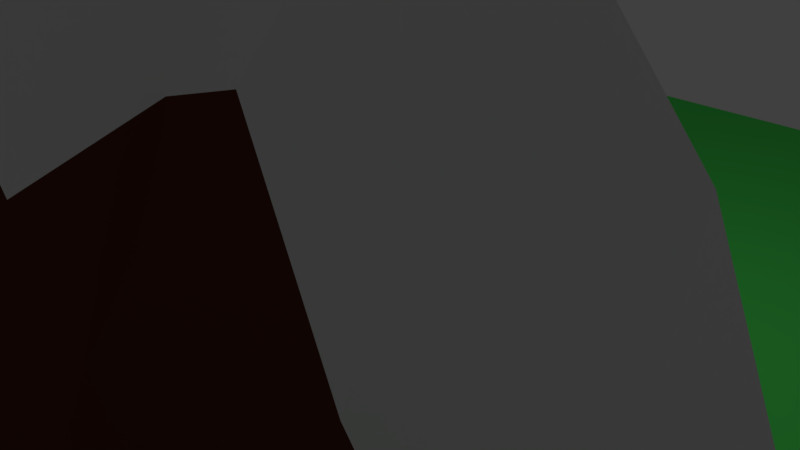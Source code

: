 # Source: mountains.blend  (saved by Blender 2.78.0; exported with 4.5.12 LTS)
import bpy
from mathutils import Matrix  # noqa: F401  (used for matrix-valued properties, if any)

bpy.ops.wm.read_factory_settings(use_empty=True)
scene = bpy.context.scene
scene.name = 'Scene'

# ---- collections
col_collection_1 = bpy.data.collections.new('Collection 1'); scene.collection.children.link(col_collection_1)

# ---- materials (node trees are filled in below, after node groups)
mat_ground = bpy.data.materials.new('Ground')
mat_ground.alpha_threshold = 0.0
mat_ground.use_transparent_shadow = False
mat_ground.diffuse_color = (0.08232, 0.8, 0.1158, 1.0)
mat_ground.roughness = 0.5
mat_ground.specular_intensity = 0.0
mat_stone = bpy.data.materials.new('Stone')
mat_stone.alpha_threshold = 0.0
mat_stone.use_transparent_shadow = False
mat_stone.diffuse_color = (0.1045, 0.02832, 0.01375, 1.0)
mat_stone.roughness = 0.5
mat_stone.specular_intensity = 0.0
mat_snow = bpy.data.materials.new('Snow')
mat_snow.alpha_threshold = 0.0
mat_snow.use_transparent_shadow = False
mat_snow.roughness = 0.5
mat_snow.specular_intensity = 0.0

# ---- material node trees

# ---- world
world_world = bpy.data.worlds.new('World'); scene.world = world_world
world_world.color = (0.05088, 0.05088, 0.05088)
world_world.use_sun_shadow = False
world_world.sun_shadow_jitter_overblur = 0.0
world_world.cycles.sampling_method = 'MANUAL'

# ---- cameras
cam_camera = bpy.data.cameras.new('Camera')
cam_camera.clip_end = 100.0
cam_camera.lens = 35.0
cam_camera.sensor_width = 32.0
cam_camera.sensor_height = 18.0
cam_camera.ortho_scale = 7.314
cam_camera.dof.focus_distance = 0.0
cam_camera.dof.aperture_fstop = 128.0

# ---- lights
light_lamp = bpy.data.lights.new('Lamp', 'POINT')
light_lamp.transmission_factor = 0.0
light_lamp.cutoff_distance = 30.0
light_lamp.energy = 100.0
light_lamp.shadow_buffer_clip_start = 1.001
light_lamp.shadow_soft_size = 0.1
light_lamp.shadow_maximum_resolution = 0.006
light_lamp.use_absolute_resolution = True

# ---- meshes
me_plane = bpy.data.meshes.new('Plane')
me_plane.from_pydata([(8.592, 8.592, -0.02439), (-8.592, 8.592, -0.02439), (8.592, -8.592, -0.02439), (-8.592, -8.592, -0.02439), (8.592, 3.237e-09, -0.02439), (2.967e-09, 8.592, -0.02439), (-8.592, 3.237e-09, -0.02439), (2.967e-09, -8.592, 0.0459), (2.967e-09, 3.237e-09, -0.02439), (8.592, 4.296, -0.02439), (-4.296, 8.592, -0.02439), (-8.592, -4.296, -0.02439), (4.296, -8.592, -0.02439), (8.592, -4.296, 0.3868), (4.296, 8.592, -0.02439), (-8.592, 4.296, -0.02439), (-4.296, -8.592, -0.02439), (2.967e-09, -4.296, 2.767), (2.967e-09, 4.296, -0.02439), (4.296, 3.237e-09, -0.02439), (-4.296, 3.237e-09, -0.02439), (-4.296, 4.296, -0.02439), (4.296, 4.296, -0.02439), (4.296, -4.296, 5.291), (-4.296, -4.296, -0.02439), (8.592, 6.444, -0.02439), (-6.444, 8.592, -0.02439), (-8.592, -6.444, -0.02439), (6.444, -8.592, -0.02439), (8.592, -2.148, -0.02439), (2.148, 8.592, -0.02439), (-8.592, 2.148, -0.02439), (-2.148, -8.592, -0.02439), (2.967e-09, -6.444, 2.662), (2.967e-09, 2.148, -0.02439), (6.444, 3.237e-09, -0.02439), (-2.148, 3.237e-09, -0.02439), (8.592, 2.148, -0.02439), (-2.148, 8.592, -0.02439), (-8.592, -2.148, -0.02439), (2.148, -8.592, -0.02439), (8.592, -6.444, -0.02439), (6.444, 8.592, -0.02439), (-8.592, 6.444, -0.02439), (-6.444, -8.592, -0.02439), (2.967e-09, -2.148, 0.0459), (2.967e-09, 6.444, -0.02439), (2.148, 3.237e-09, -0.02439), (-6.444, 3.237e-09, -0.02439), (-4.296, 2.148, -0.02439), (-4.296, 6.444, -0.02439), (-2.148, 4.296, -0.02439), (-6.444, 4.296, -0.02439), (4.296, 2.148, -0.02439), (4.296, 6.444, -0.02439), (6.444, 4.296, -0.02439), (2.148, 4.296, -0.02439), (4.296, -6.444, 0.723), (4.296, -2.148, 0.723), (6.444, -4.296, 4.327), (2.148, -4.296, 4.578), (-4.296, -6.444, -0.02439), (-4.296, -2.148, -0.02439), (-2.148, -4.296, 0.8005), (-6.444, -4.296, -0.02439), (-6.444, -2.148, -0.02439), (-2.148, -2.148, -0.02439), (-2.148, -6.444, 0.8778), (2.148, -2.148, 0.723), (6.444, -2.148, -0.02439), (6.444, -6.444, -0.02439), (2.148, 6.444, -0.02439), (6.444, 6.444, -0.02439), (6.444, 2.148, -0.02439), (-6.444, 6.444, -0.02439), (-2.148, 6.444, -0.02439), (-2.148, 2.148, -0.02439), (-6.444, 2.148, -0.02439), (2.148, 2.148, -0.02439), (2.148, -6.444, 0.723), (-6.444, -6.444, -0.02439), (8.592, 7.518, -0.02439), (-7.518, 8.592, -0.02439), (-8.592, -7.518, -0.02439), (7.518, -8.592, -0.02439), (8.592, -1.074, -0.02439), (1.074, 8.592, -0.02439), (-8.592, 1.074, -0.02439), (-1.074, -8.592, -0.009176), (2.967e-09, -7.518, 1.052), (2.967e-09, 1.074, -0.02439), (7.518, 3.237e-09, -0.02439), (-1.074, 3.237e-09, -0.02439), (8.592, 3.222, -0.02439), (-3.222, 8.592, -0.02439), (-8.592, -3.222, -0.02439), (3.222, -8.592, -0.02439), (8.592, -5.37, 0.3393), (5.37, 8.592, -0.02439), (-8.592, 5.37, -0.02439), (-5.37, -8.592, -0.02439), (2.967e-09, -3.222, 1.052), (2.967e-09, 5.37, -0.02439), (3.222, 3.237e-09, -0.02439), (-5.37, 3.237e-09, -0.02439), (-4.296, 1.074, -0.02439), (-4.296, 5.37, -0.02439), (-1.074, 4.296, -0.02439), (-5.37, 4.296, -0.02439), (4.296, 1.074, -0.02439), (4.296, 5.37, -0.02439), (7.518, 4.296, -0.02439), (3.222, 4.296, -0.02439), (4.296, -7.518, -0.009176), (4.296, -3.222, 3.169), (7.518, -4.296, 1.848), (3.222, -4.296, 4.656), (-4.296, -7.518, -0.02439), (-4.296, -3.222, -0.02439), (-1.074, -4.296, 2.204), (-5.37, -4.296, -0.02439), (8.592, 5.37, -0.02439), (-5.37, 8.592, -0.02439), (-8.592, -5.37, -0.02439), (5.37, -8.592, -0.02439), (8.592, -3.222, 0.1125), (3.222, 8.592, -0.02439), (-8.592, 3.222, -0.02439), (-3.222, -8.592, -0.02439), (2.967e-09, -5.37, 3.66), (2.967e-09, 3.222, -0.02439), (5.37, 3.237e-09, -0.02439), (-3.222, 3.237e-09, -0.02439), (8.592, 1.074, -0.02439), (-1.074, 8.592, -0.02439), (-8.592, -1.074, -0.02439), (1.074, -8.592, -0.009176), (8.592, -7.518, -0.02439), (7.518, 8.592, -0.02439), (-8.592, 7.518, -0.02439), (-7.518, -8.592, -0.02439), (2.967e-09, -1.074, -0.02439), (2.967e-09, 7.518, -0.02439), (1.074, 3.237e-09, -0.02439), (-7.518, 3.237e-09, -0.02439), (-4.296, 3.222, -0.02439), (-4.296, 7.518, -0.02439), (-3.222, 4.296, -0.02439), (-7.518, 4.296, -0.02439), (4.296, 3.222, -0.02439), (4.296, 7.518, -0.02439), (5.37, 4.296, -0.02439), (1.074, 4.296, -0.02439), (4.296, -5.37, 3.131), (4.296, -1.074, -0.009176), (5.37, -4.296, 5.602), (1.074, -4.296, 2.605), (-4.296, -5.37, -0.02439), (-4.296, -1.074, -0.02439), (-3.222, -4.296, 0.01141), (-7.518, -4.296, -0.02439), (-6.444, -3.222, -0.02439), (-6.444, -1.074, -0.02439), (-5.37, -2.148, -0.02439), (-7.518, -2.148, -0.02439), (-2.148, -3.222, 0.1433), (-2.148, -1.074, -0.02439), (-1.074, -2.148, -0.009176), (-3.222, -2.148, -0.02439), (-2.148, -7.518, 0.1433), (-2.148, -5.37, 1.616), (-1.074, -6.444, 2.148), (-3.222, -6.444, 0.00547), (2.148, -3.222, 3.062), (2.148, -1.074, -0.009176), (3.222, -2.148, 1.118), (1.074, -2.148, 0.1433), (6.444, -3.222, 0.0819), (6.444, -1.074, -0.02439), (7.518, -2.148, 0.04736), (5.37, -2.148, 0.1433), (6.444, -7.518, -0.02439), (6.444, -5.37, 0.07553), (7.518, -6.444, 0.04923), (5.37, -6.444, 0.1433), (2.148, 5.37, -0.02439), (2.148, 7.518, -0.02439), (3.222, 6.444, -0.02439), (1.074, 6.444, -0.02439), (6.444, 5.37, -0.02439), (6.444, 7.518, -0.02439), (7.518, 6.444, -0.02439), (5.37, 6.444, -0.02439), (6.444, 1.074, -0.02439), (6.444, 3.222, -0.02439), (7.518, 2.148, -0.02439), (5.37, 2.148, -0.02439), (-6.444, 5.37, -0.02439), (-6.444, 7.518, -0.02439), (-5.37, 6.444, -0.02439), (-7.518, 6.444, -0.02439), (-2.148, 5.37, -0.02439), (-2.148, 7.518, -0.02439), (-1.074, 6.444, -0.02439), (-3.222, 6.444, -0.02439), (-2.148, 1.074, -0.02439), (-2.148, 3.222, -0.02439), (-1.074, 2.148, -0.02439), (-3.222, 2.148, -0.02439), (-6.444, 1.074, -0.02439), (-6.444, 3.222, -0.02439), (-5.37, 2.148, -0.02439), (-7.518, 2.148, -0.02439), (2.148, 1.074, -0.02439), (2.148, 3.222, -0.02439), (3.222, 2.148, -0.02439), (1.074, 2.148, -0.02439), (2.148, -7.518, 0.1433), (2.148, -5.37, 3.112), (3.222, -6.444, 1.118), (1.074, -6.444, 2.057), (-6.444, -7.518, -0.02439), (-6.444, -5.37, -0.02439), (-5.37, -6.444, -0.02439), (-7.518, -6.444, -0.02439), (-7.518, -5.37, -0.02439), (-5.37, -5.37, -0.02439), (-5.37, -7.518, -0.02439), (1.074, -5.37, 4.704), (3.222, -5.37, 4.331), (3.222, -7.518, 0.0459), (1.074, 3.222, -0.02439), (3.222, 3.222, -0.02439), (3.222, 1.074, -0.02439), (-7.518, 3.222, -0.02439), (-5.37, 3.222, -0.02439), (-5.37, 1.074, -0.02439), (-3.222, 3.222, -0.02439), (-1.074, 3.222, -0.02439), (-1.074, 1.074, -0.02439), (-3.222, 7.518, -0.02439), (-1.074, 7.518, -0.02439), (-1.074, 5.37, -0.02439), (-7.518, 7.518, -0.02439), (-5.37, 7.518, -0.02439), (-5.37, 5.37, -0.02439), (5.37, 3.222, -0.02439), (7.518, 3.222, -0.02439), (7.518, 1.074, -0.02439), (5.37, 7.518, -0.02439), (7.518, 7.518, -0.02439), (7.518, 5.37, -0.02439), (1.074, 7.518, -0.02439), (3.222, 7.518, -0.02439), (3.222, 5.37, -0.02439), (5.37, -5.37, 0.7256), (7.518, -5.37, 0.7307), (7.518, -7.518, -0.02439), (5.37, -1.074, -0.02439), (7.518, -1.074, -0.02439), (7.518, -3.222, 0.2731), (1.074, -1.074, -0.02439), (3.222, -1.074, 0.0459), (3.222, -3.222, 4.284), (-3.222, -5.37, 0.0994), (-1.074, -5.37, 3.278), (-1.074, -7.518, 0.723), (-3.222, -1.074, -0.02439), (-1.074, -1.074, -0.02439), (-1.074, -3.222, 0.723), (-7.518, -1.074, -0.02439), (-5.37, -1.074, -0.02439), (-5.37, -3.222, -0.02439), (-7.518, -3.222, -0.02439), (-3.222, -3.222, -0.02439), (-3.222, -7.518, -0.02439), (1.074, -3.222, 0.723), (5.37, -3.222, 0.8511), (5.37, -7.518, -0.02439), (1.074, 5.37, -0.02439), (5.37, 5.37, -0.02439), (5.37, 1.074, -0.02439), (-7.518, 5.37, -0.02439), (-3.222, 5.37, -0.02439), (-3.222, 1.074, -0.02439), (-7.518, 1.074, -0.02439), (1.074, 1.074, -0.02439), (1.074, -7.518, 0.723), (-7.518, -7.518, -0.02439), (8.592, 8.055, -0.02439), (-8.055, 8.592, -0.02439), (-8.592, -8.055, -0.02439), (8.055, -8.592, -0.02439), (8.592, -0.537, -0.02439), (0.537, 8.592, -0.02439), (-8.592, 0.537, -0.02439), (-0.537, -8.592, 0.01836), (2.967e-09, -8.055, 0.5492), (2.967e-09, 0.537, -0.02439), (8.055, 3.237e-09, -0.02439), (-0.537, 3.237e-09, -0.02439), (8.592, 3.759, -0.02439), (-3.759, 8.592, -0.02439), (-8.592, -3.759, -0.02439), (3.759, -8.592, -0.02439), (8.592, -4.833, 0.3631), (4.833, 8.592, -0.02439), (-8.592, 4.833, -0.02439), (-4.833, -8.592, -0.02439), (2.967e-09, -3.759, 1.91), (2.967e-09, 4.833, -0.02439), (3.759, 3.237e-09, -0.02439), (-4.833, 3.237e-09, -0.02439), (-4.296, 0.537, -0.02439), (-4.296, 4.833, -0.02439), (-0.537, 4.296, -0.02439), (-4.833, 4.296, -0.02439), (4.296, 0.537, -0.02439), (4.296, 4.833, -0.02439), (8.055, 4.296, -0.02439), (3.759, 4.296, -0.02439), (4.296, -8.055, -0.01678), (4.296, -3.759, 4.23), (8.055, -4.296, 1.118), (3.759, -4.296, 4.974), (-4.296, -8.055, -0.02439), (-4.296, -3.759, -0.02439), (-0.537, -4.296, 2.486), (-4.833, -4.296, -0.02439), (8.592, 5.907, -0.02439), (-5.907, 8.592, -0.02439), (-8.592, -5.907, -0.02439), (5.907, -8.592, -0.02439), (8.592, -2.685, 0.04404), (2.685, 8.592, -0.02439), (-8.592, 2.685, -0.02439), (-2.685, -8.592, -0.02439), (2.967e-09, -5.907, 3.161), (2.967e-09, 2.685, -0.02439), (5.907, 3.237e-09, -0.02439), (-2.685, 3.237e-09, -0.02439), (8.592, 1.611, -0.02439), (-1.611, 8.592, -0.02439), (-8.592, -1.611, -0.02439), (1.611, -8.592, -0.01678), (8.592, -6.981, -0.02439), (6.981, 8.592, -0.02439), (-8.592, 6.981, -0.02439), (-6.981, -8.592, -0.02439), (2.967e-09, -1.611, 0.01076), (2.967e-09, 6.981, -0.02439), (1.611, 3.237e-09, -0.02439), (-6.981, 3.237e-09, -0.02439), (-4.296, 2.685, -0.02439), (-4.296, 6.981, -0.02439), (-2.685, 4.296, -0.02439), (-6.981, 4.296, -0.02439), (4.296, 2.685, -0.02439), (4.296, 6.981, -0.02439), (5.907, 4.296, -0.02439), (1.611, 4.296, -0.02439), (4.296, -5.907, 1.927), (4.296, -1.611, 0.3569), (5.907, -4.296, 4.964), (1.611, -4.296, 3.592), (-4.296, -5.907, -0.02439), (-4.296, -1.611, -0.02439), (-2.685, -4.296, 0.4059), (-6.981, -4.296, -0.02439), (-6.444, -3.759, -0.02439), (-6.444, -1.611, -0.02439), (-4.833, -2.148, -0.02439), (-6.981, -2.148, -0.02439), (-2.148, -3.759, 0.4719), (-2.148, -1.611, -0.02439), (-0.537, -2.148, 0.01836), (-2.685, -2.148, -0.02439), (-2.148, -8.055, 0.05945), (-2.148, -5.907, 1.247), (-0.537, -6.444, 2.405), (-2.685, -6.444, 0.4417), (2.148, -3.759, 3.82), (2.148, -1.611, 0.3569), (3.759, -2.148, 0.9205), (1.611, -2.148, 0.4331), (6.444, -3.759, 2.204), (6.444, -1.611, -0.02439), (8.055, -2.148, 0.01148), (5.907, -2.148, 0.05945), (6.444, -8.055, -0.02439), (6.444, -5.907, 0.02557), (8.055, -6.444, 0.01242), (5.907, -6.444, 0.05945), (2.148, 4.833, -0.02439), (2.148, 6.981, -0.02439), (3.759, 6.444, -0.02439), (1.611, 6.444, -0.02439), (6.444, 4.833, -0.02439), (6.444, 6.981, -0.02439), (8.055, 6.444, -0.02439), (5.907, 6.444, -0.02439), (6.444, 0.537, -0.02439), (6.444, 2.685, -0.02439), (8.055, 2.148, -0.02439), (5.907, 2.148, -0.02439), (-6.444, 4.833, -0.02439), (-6.444, 6.981, -0.02439), (-4.833, 6.444, -0.02439), (-6.981, 6.444, -0.02439), (-2.148, 4.833, -0.02439), (-2.148, 6.981, -0.02439), (-0.537, 6.444, -0.02439), (-2.685, 6.444, -0.02439), (-2.148, 0.537, -0.02439), (-2.148, 2.685, -0.02439), (-0.537, 2.148, -0.02439), (-2.685, 2.148, -0.02439), (-6.444, 0.537, -0.02439), (-6.444, 2.685, -0.02439), (-4.833, 2.148, -0.02439), (-6.981, 2.148, -0.02439), (2.148, 0.537, -0.02439), (2.148, 2.685, -0.02439), (3.759, 2.148, -0.02439), (1.611, 2.148, -0.02439), (2.148, -8.055, 0.05945), (2.148, -5.907, 1.917), (3.759, -6.444, 0.9205), (1.611, -6.444, 1.39), (-6.444, -8.055, -0.02439), (-6.444, -5.907, -0.02439), (-4.833, -6.444, -0.02439), (-6.981, -6.444, -0.02439), (8.592, 6.981, -0.02439), (-6.981, 8.592, -0.02439), (-8.592, -6.981, -0.02439), (6.981, -8.592, -0.02439), (8.592, -1.611, -0.02439), (1.611, 8.592, -0.02439), (-8.592, 1.611, -0.02439), (-1.611, -8.592, -0.01678), (2.967e-09, -6.981, 1.857), (2.967e-09, 1.611, -0.02439), (6.981, 3.237e-09, -0.02439), (-1.611, 3.237e-09, -0.02439), (8.592, 2.685, -0.02439), (-2.685, 8.592, -0.02439), (-8.592, -2.685, -0.02439), (2.685, -8.592, -0.02439), (8.592, -5.907, 0.1574), (5.907, 8.592, -0.02439), (-8.592, 5.907, -0.02439), (-5.907, -8.592, -0.02439), (2.967e-09, -2.685, 0.5492), (2.967e-09, 5.907, -0.02439), (2.685, 3.237e-09, -0.02439), (-5.907, 3.237e-09, -0.02439), (-4.296, 1.611, -0.02439), (-4.296, 5.907, -0.02439), (-1.611, 4.296, -0.02439), (-5.907, 4.296, -0.02439), (4.296, 1.611, -0.02439), (4.296, 5.907, -0.02439), (6.981, 4.296, -0.02439), (2.685, 4.296, -0.02439), (4.296, -6.981, 0.3569), (4.296, -2.685, 1.946), (6.981, -4.296, 3.087), (2.685, -4.296, 4.617), (-4.296, -6.981, -0.02439), (-4.296, -2.685, -0.02439), (-1.611, -4.296, 1.502), (-5.907, -4.296, -0.02439), (8.592, 4.833, -0.02439), (-4.833, 8.592, -0.02439), (-8.592, -4.833, -0.02439), (4.833, -8.592, -0.02439), (8.592, -3.759, 0.2496), (3.759, 8.592, -0.02439), (-8.592, 3.759, -0.02439), (-3.759, -8.592, -0.02439), (2.967e-09, -4.833, 3.214), (2.967e-09, 3.759, -0.02439), (4.833, 3.237e-09, -0.02439), (-3.759, 3.237e-09, -0.02439), (8.592, 0.537, -0.02439), (-0.537, 8.592, -0.02439), (-8.592, -0.537, -0.02439), (0.537, -8.592, 0.01836), (8.592, -8.055, -0.02439), (8.055, 8.592, -0.02439), (-8.592, 8.055, -0.02439), (-8.055, -8.592, -0.02439), (2.967e-09, -0.537, -0.02439), (2.967e-09, 8.055, -0.02439), (0.537, 3.237e-09, -0.02439), (-8.055, 3.237e-09, -0.02439), (-4.296, 3.759, -0.02439), (-4.296, 8.055, -0.02439), (-3.759, 4.296, -0.02439), (-8.055, 4.296, -0.02439), (4.296, 3.759, -0.02439), (4.296, 8.055, -0.02439), (4.833, 4.296, -0.02439), (0.537, 4.296, -0.02439), (4.296, -4.833, 4.211), (4.296, -0.537, -0.01678), (4.833, -4.296, 5.447), (0.537, -4.296, 2.686), (-4.296, -4.833, -0.02439), (-4.296, -0.537, -0.02439), (-3.759, -4.296, -0.00649), (-8.055, -4.296, -0.02439), (-6.444, -2.685, -0.02439), (-6.444, -0.537, -0.02439), (-5.907, -2.148, -0.02439), (-8.055, -2.148, -0.02439), (-2.148, -2.685, 0.05945), (-2.148, -0.537, -0.02439), (-1.611, -2.148, -0.01678), (-3.759, -2.148, -0.02439), (-2.148, -6.981, 0.5106), (-2.148, -4.833, 1.208), (-1.611, -6.444, 1.513), (-3.759, -6.444, -0.00946), (2.148, -2.685, 1.892), (2.148, -0.537, -0.01678), (2.685, -2.148, 0.9205), (0.537, -2.148, 0.0946), (6.444, -2.685, 0.02876), (6.444, -0.537, -0.02439), (6.981, -2.148, 0.01148), (4.833, -2.148, 0.4331), (6.444, -6.981, -0.02439), (6.444, -4.833, 2.201), (6.981, -6.444, 0.01242), (4.833, -6.444, 0.4331), (2.148, 5.907, -0.02439), (2.148, 8.055, -0.02439), (2.685, 6.444, -0.02439), (0.537, 6.444, -0.02439), (6.444, 5.907, -0.02439), (6.444, 8.055, -0.02439), (6.981, 6.444, -0.02439), (4.833, 6.444, -0.02439), (6.444, 1.611, -0.02439), (6.444, 3.759, -0.02439), (6.981, 2.148, -0.02439), (4.833, 2.148, -0.02439), (-6.444, 5.907, -0.02439), (-6.444, 8.055, -0.02439), (-5.907, 6.444, -0.02439), (-8.055, 6.444, -0.02439), (-2.148, 5.907, -0.02439), (-2.148, 8.055, -0.02439), (-1.611, 6.444, -0.02439), (-3.759, 6.444, -0.02439), (-2.148, 1.611, -0.02439), (-2.148, 3.759, -0.02439), (-1.611, 2.148, -0.02439), (-3.759, 2.148, -0.02439), (-6.444, 1.611, -0.02439), (-6.444, 3.759, -0.02439), (-5.907, 2.148, -0.02439), (-8.055, 2.148, -0.02439), (2.148, 1.611, -0.02439), (2.148, 3.759, -0.02439), (2.685, 2.148, -0.02439), (0.537, 2.148, -0.02439), (2.148, -6.981, 0.4331), (2.148, -4.833, 3.845), (2.685, -6.444, 0.9205), (0.537, -6.444, 2.36), (-6.444, -6.981, -0.02439), (-6.444, -4.833, -0.02439), (-5.907, -6.444, -0.02439), (-8.055, -6.444, -0.02439), (-7.518, -5.907, -0.02439), (-7.518, -4.833, -0.02439), (-6.981, -5.37, -0.02439), (-8.055, -5.37, -0.02439), (-5.37, -5.907, -0.02439), (-5.37, -4.833, -0.02439), (-4.833, -5.37, -0.02439), (-5.907, -5.37, -0.02439), (-5.37, -8.055, -0.02439), (-5.37, -6.981, -0.02439), (-4.833, -7.518, -0.02439), (-5.907, -7.518, -0.02439), (1.074, -5.907, 3.38), (1.074, -4.833, 3.655), (1.611, -5.37, 3.908), (0.537, -5.37, 4.182), (3.222, -5.907, 2.724), (3.222, -4.833, 4.494), (3.759, -5.37, 3.731), (2.685, -5.37, 3.721), (3.222, -8.055, 0.01076), (3.222, -6.981, 0.5819), (3.759, -7.518, 0.01836), (2.685, -7.518, 0.0946), (1.074, 2.685, -0.02439), (1.074, 3.759, -0.02439), (1.611, 3.222, -0.02439), (0.537, 3.222, -0.02439), (3.222, 2.685, -0.02439), (3.222, 3.759, -0.02439), (3.759, 3.222, -0.02439), (2.685, 3.222, -0.02439), (3.222, 0.537, -0.02439), (3.222, 1.611, -0.02439), (3.759, 1.074, -0.02439), (2.685, 1.074, -0.02439), (-7.518, 2.685, -0.02439), (-7.518, 3.759, -0.02439), (-6.981, 3.222, -0.02439), (-8.055, 3.222, -0.02439), (-5.37, 2.685, -0.02439), (-5.37, 3.759, -0.02439), (-4.833, 3.222, -0.02439), (-5.907, 3.222, -0.02439), (-5.37, 0.537, -0.02439), (-5.37, 1.611, -0.02439), (-4.833, 1.074, -0.02439), (-5.907, 1.074, -0.02439), (-3.222, 2.685, -0.02439), (-3.222, 3.759, -0.02439), (-2.685, 3.222, -0.02439), (-3.759, 3.222, -0.02439), (-1.074, 2.685, -0.02439), (-1.074, 3.759, -0.02439), (-0.537, 3.222, -0.02439), (-1.611, 3.222, -0.02439), (-1.074, 0.537, -0.02439), (-1.074, 1.611, -0.02439), (-0.537, 1.074, -0.02439), (-1.611, 1.074, -0.02439), (-3.222, 6.981, -0.02439), (-3.222, 8.055, -0.02439), (-2.685, 7.518, -0.02439), (-3.759, 7.518, -0.02439), (-1.074, 6.981, -0.02439), (-1.074, 8.055, -0.02439), (-0.537, 7.518, -0.02439), (-1.611, 7.518, -0.02439), (-1.074, 4.833, -0.02439), (-1.074, 5.907, -0.02439), (-0.537, 5.37, -0.02439), (-1.611, 5.37, -0.02439), (-7.518, 6.981, -0.02439), (-7.518, 8.055, -0.02439), (-6.981, 7.518, -0.02439), (-8.055, 7.518, -0.02439), (-5.37, 6.981, -0.02439), (-5.37, 8.055, -0.02439), (-4.833, 7.518, -0.02439), (-5.907, 7.518, -0.02439), (-5.37, 4.833, -0.02439), (-5.37, 5.907, -0.02439), (-4.833, 5.37, -0.02439), (-5.907, 5.37, -0.02439), (5.37, 2.685, -0.02439), (5.37, 3.759, -0.02439), (5.907, 3.222, -0.02439), (4.833, 3.222, -0.02439), (7.518, 2.685, -0.02439), (7.518, 3.759, -0.02439), (8.055, 3.222, -0.02439), (6.981, 3.222, -0.02439), (7.518, 0.537, -0.02439), (7.518, 1.611, -0.02439), (8.055, 1.074, -0.02439), (6.981, 1.074, -0.02439), (5.37, 6.981, -0.02439), (5.37, 8.055, -0.02439), (5.907, 7.518, -0.02439), (4.833, 7.518, -0.02439), (7.518, 6.981, -0.02439), (7.518, 8.055, -0.02439), (8.055, 7.518, -0.02439), (6.981, 7.518, -0.02439), (7.518, 4.833, -0.02439), (7.518, 5.907, -0.02439), (8.055, 5.37, -0.02439), (6.981, 5.37, -0.02439), (1.074, 6.981, -0.02439), (1.074, 8.055, -0.02439), (1.611, 7.518, -0.02439), (0.537, 7.518, -0.02439), (3.222, 6.981, -0.02439), (3.222, 8.055, -0.02439), (3.759, 7.518, -0.02439), (2.685, 7.518, -0.02439), (3.222, 4.833, -0.02439), (3.222, 5.907, -0.02439), (3.759, 5.37, -0.02439), (2.685, 5.37, -0.02439), (5.37, -5.907, 0.4344), (5.37, -4.833, 3.164), (5.907, -5.37, 0.4005), (4.833, -5.37, 1.928), (7.518, -5.907, 0.39), (7.518, -4.833, 1.29), (8.055, -5.37, 0.535), (6.981, -5.37, 0.4031), (7.518, -8.055, -0.02439), (7.518, -6.981, 0.01242), (8.055, -7.518, -0.02439), (6.981, -7.518, -0.02439), (5.37, -1.611, 0.05945), (5.37, -0.537, -0.02439), (5.907, -1.074, -0.02439), (4.833, -1.074, -0.01678), (7.518, -1.611, 0.01148), (7.518, -0.537, -0.02439), (8.055, -1.074, -0.02439), (6.981, -1.074, -0.02439), (7.518, -3.759, 1.061), (7.518, -2.685, 0.1602), (8.055, -3.222, 0.1928), (6.981, -3.222, 0.1775), (1.074, -1.611, 0.05945), (1.074, -0.537, -0.02439), (1.611, -1.074, -0.01678), (0.537, -1.074, -0.02439), (3.222, -1.611, 0.5819), (3.222, -0.537, 0.01076), (3.759, -1.074, 0.01836), (2.685, -1.074, 0.01836), (3.222, -3.759, 4.47), (3.222, -2.685, 2.701), (3.759, -3.222, 3.727), (2.685, -3.222, 3.673), (-3.222, -5.907, 0.05243), (-3.222, -4.833, 0.0554), (-2.685, -5.37, 0.8579), (-3.759, -5.37, 0.0375), (-1.074, -5.907, 2.713), (-1.074, -4.833, 2.741), (-0.537, -5.37, 3.469), (-1.611, -5.37, 2.447), (-1.074, -8.055, 0.3569), (-1.074, -6.981, 1.436), (-0.537, -7.518, 0.8877), (-1.611, -7.518, 0.4331), (-3.222, -1.611, -0.02439), (-3.222, -0.537, -0.02439), (-2.685, -1.074, -0.02439), (-3.759, -1.074, -0.02439), (-1.074, -1.611, -0.01678), (-1.074, -0.537, -0.02439), (-0.537, -1.074, -0.02439), (-1.611, -1.074, -0.02439), (-1.074, -3.759, 1.463), (-1.074, -2.685, 0.3569), (-0.537, -3.222, 0.8877), (-1.611, -3.222, 0.4331), (-7.518, -1.611, -0.02439), (-7.518, -0.537, -0.02439), (-6.981, -1.074, -0.02439), (-8.055, -1.074, -0.02439), (-5.37, -1.611, -0.02439), (-5.37, -0.537, -0.02439), (-4.833, -1.074, -0.02439), (-5.907, -1.074, -0.02439), (-5.37, -3.759, -0.02439), (-5.37, -2.685, -0.02439), (-4.833, -3.222, -0.02439), (-5.907, -3.222, -0.02439), (-7.518, -3.759, -0.02439), (-7.518, -2.685, -0.02439), (-6.981, -3.222, -0.02439), (-8.055, -3.222, -0.02439), (-3.222, -3.759, -0.00649), (-3.222, -2.685, -0.02439), (-2.685, -3.222, 0.05945), (-3.759, -3.222, -0.02439), (-3.222, -8.055, -0.02439), (-3.222, -6.981, -0.00946), (-2.685, -7.518, 0.05945), (-3.759, -7.518, -0.02439), (1.074, -3.759, 1.664), (1.074, -2.685, 0.4331), (1.611, -3.222, 1.892), (0.537, -3.222, 0.8877), (5.37, -3.759, 3.227), (5.37, -2.685, 0.4972), (5.907, -3.222, 0.4665), (4.833, -3.222, 2.01), (5.37, -8.055, -0.02439), (5.37, -6.981, 0.05945), (5.907, -7.518, -0.02439), (4.833, -7.518, -0.01678), (1.074, 4.833, -0.02439), (1.074, 5.907, -0.02439), (1.611, 5.37, -0.02439), (0.537, 5.37, -0.02439), (5.37, 4.833, -0.02439), (5.37, 5.907, -0.02439), (5.907, 5.37, -0.02439), (4.833, 5.37, -0.02439), (5.37, 0.537, -0.02439), (5.37, 1.611, -0.02439), (5.907, 1.074, -0.02439), (4.833, 1.074, -0.02439), (-7.518, 4.833, -0.02439), (-7.518, 5.907, -0.02439), (-6.981, 5.37, -0.02439), (-8.055, 5.37, -0.02439), (-3.222, 4.833, -0.02439), (-3.222, 5.907, -0.02439), (-2.685, 5.37, -0.02439), (-3.759, 5.37, -0.02439), (-3.222, 0.537, -0.02439), (-3.222, 1.611, -0.02439), (-2.685, 1.074, -0.02439), (-3.759, 1.074, -0.02439), (-7.518, 0.537, -0.02439), (-7.518, 1.611, -0.02439), (-6.981, 1.074, -0.02439), (-8.055, 1.074, -0.02439), (1.074, 0.537, -0.02439), (1.074, 1.611, -0.02439), (1.611, 1.074, -0.02439), (0.537, 1.074, -0.02439), (1.074, -8.055, 0.3569), (1.074, -6.981, 1.39), (1.611, -7.518, 0.4331), (0.537, -7.518, 0.8877), (-7.518, -8.055, -0.02439), (-7.518, -6.981, -0.02439), (-6.981, -7.518, -0.02439), (-8.055, -7.518, -0.02439), (-8.055, -8.055, -0.02439), (0.537, -8.055, 0.3845), (0.537, 0.537, -0.02439), (-8.055, 0.537, -0.02439), (-3.759, 0.537, -0.02439), (-3.759, 4.833, -0.02439), (-8.055, 4.833, -0.02439), (4.833, 0.537, -0.02439), (4.833, 4.833, -0.02439), (0.537, 4.833, -0.02439), (4.833, -8.055, -0.02439), (4.833, -3.759, 4.386), (0.537, -3.759, 1.829), (-3.759, -8.055, -0.02439), (-3.759, -3.759, -0.02439), (-8.055, -3.759, -0.02439), (-5.907, -3.759, -0.02439), (-5.907, -1.611, -0.02439), (-8.055, -1.611, -0.02439), (-1.611, -3.759, 0.7617), (-1.611, -1.611, -0.02439), (-3.759, -1.611, -0.02439), (-1.611, -8.055, 0.06706), (-1.611, -5.907, 1.882), (-3.759, -5.907, -0.00946), (2.685, -3.759, 4.431), (2.685, -1.611, 0.3845), (0.537, -1.611, 0.01076), (6.981, -3.759, 0.9651), (6.981, -1.611, 0.01148), (4.833, -1.611, 0.06706), (6.981, -8.055, -0.02439), (6.981, -5.907, 0.3532), (4.833, -5.907, 0.7243), (2.685, 4.833, -0.02439), (2.685, 6.981, -0.02439), (0.537, 6.981, -0.02439), (6.981, 4.833, -0.02439), (6.981, 6.981, -0.02439), (4.833, 6.981, -0.02439), (6.981, 0.537, -0.02439), (6.981, 2.685, -0.02439), (4.833, 2.685, -0.02439), (-5.907, 4.833, -0.02439), (-5.907, 6.981, -0.02439), (-8.055, 6.981, -0.02439), (-1.611, 4.833, -0.02439), (-1.611, 6.981, -0.02439), (-3.759, 6.981, -0.02439), (-1.611, 0.537, -0.02439), (-1.611, 2.685, -0.02439), (-3.759, 2.685, -0.02439), (-5.907, 0.537, -0.02439), (-5.907, 2.685, -0.02439), (-8.055, 2.685, -0.02439), (2.685, 0.537, -0.02439), (2.685, 2.685, -0.02439), (0.537, 2.685, -0.02439), (2.685, -8.055, 0.01076), (2.685, -5.907, 2.115), (0.537, -5.907, 3.683), (-5.907, -8.055, -0.02439), (-5.907, -5.907, -0.02439), (-8.055, -5.907, -0.02439), (-6.981, -5.907, -0.02439), (-6.981, -4.833, -0.02439), (-8.055, -4.833, -0.02439), (-4.833, -5.907, -0.02439), (-4.833, -4.833, -0.02439), (-5.907, -4.833, -0.02439), (-4.833, -8.055, -0.02439), (-4.833, -6.981, -0.02439), (-5.907, -6.981, -0.02439), (1.611, -5.907, 2.584), (1.611, -4.833, 4.641), (0.537, -4.833, 3.736), (3.759, -5.907, 2.124), (3.759, -4.833, 4.811), (2.685, -4.833, 4.454), (3.759, -8.055, -0.01678), (3.759, -6.981, 0.3845), (2.685, -6.981, 0.3845), (1.611, 2.685, -0.02439), (1.611, 3.759, -0.02439), (0.537, 3.759, -0.02439), (3.759, 2.685, -0.02439), (3.759, 3.759, -0.02439), (2.685, 3.759, -0.02439), (3.759, 0.537, -0.02439), (3.759, 1.611, -0.02439), (2.685, 1.611, -0.02439), (-6.981, 2.685, -0.02439), (-6.981, 3.759, -0.02439), (-8.055, 3.759, -0.02439), (-4.833, 2.685, -0.02439), (-4.833, 3.759, -0.02439), (-5.907, 3.759, -0.02439), (-4.833, 0.537, -0.02439), (-4.833, 1.611, -0.02439), (-5.907, 1.611, -0.02439), (-2.685, 2.685, -0.02439), (-2.685, 3.759, -0.02439), (-3.759, 3.759, -0.02439), (-0.537, 2.685, -0.02439), (-0.537, 3.759, -0.02439), (-1.611, 3.759, -0.02439), (-0.537, 0.537, -0.02439), (-0.537, 1.611, -0.02439), (-1.611, 1.611, -0.02439), (-2.685, 6.981, -0.02439), (-2.685, 8.055, -0.02439), (-3.759, 8.055, -0.02439), (-0.537, 6.981, -0.02439), (-0.537, 8.055, -0.02439), (-1.611, 8.055, -0.02439), (-0.537, 4.833, -0.02439), (-0.537, 5.907, -0.02439), (-1.611, 5.907, -0.02439), (-6.981, 6.981, -0.02439), (-6.981, 8.055, -0.02439), (-8.055, 8.055, -0.02439), (-4.833, 6.981, -0.02439), (-4.833, 8.055, -0.02439), (-5.907, 8.055, -0.02439), (-4.833, 4.833, -0.02439), (-4.833, 5.907, -0.02439), (-5.907, 5.907, -0.02439), (5.907, 2.685, -0.02439), (5.907, 3.759, -0.02439), (4.833, 3.759, -0.02439), (8.055, 2.685, -0.02439), (8.055, 3.759, -0.02439), (6.981, 3.759, -0.02439), (8.055, 0.537, -0.02439), (8.055, 1.611, -0.02439), (6.981, 1.611, -0.02439), (5.907, 6.981, -0.02439), (5.907, 8.055, -0.02439), (4.833, 8.055, -0.02439), (8.055, 6.981, -0.02439), (8.055, 8.055, -0.02439), (6.981, 8.055, -0.02439), (8.055, 4.833, -0.02439), (8.055, 5.907, -0.02439), (6.981, 5.907, -0.02439), (1.611, 6.981, -0.02439), (1.611, 8.055, -0.02439), (0.537, 8.055, -0.02439), (3.759, 6.981, -0.02439), (3.759, 8.055, -0.02439), (2.685, 8.055, -0.02439), (3.759, 4.833, -0.02439), (3.759, 5.907, -0.02439), (2.685, 5.907, -0.02439), (5.907, -5.907, 0.1094), (5.907, -4.833, 2.526), (4.833, -4.833, 4.366), (8.055, -5.907, 0.3532), (8.055, -4.833, 1.094), (6.981, -4.833, 0.962), (8.055, -8.055, -0.02439), (8.055, -6.981, 0.01242), (6.981, -6.981, -0.02439), (5.907, -1.611, -0.02439), (5.907, -0.537, -0.02439), (4.833, -0.537, -0.02439), (8.055, -1.611, -0.02439), (8.055, -0.537, -0.02439), (6.981, -0.537, -0.02439), (8.055, -3.759, 0.33), (8.055, -2.685, 0.07991), (6.981, -2.685, 0.1244), (1.611, -1.611, 0.06706), (1.611, -0.537, -0.02439), (0.537, -0.537, -0.02439), (3.759, -1.611, 0.3845), (3.759, -0.537, -0.01678), (2.685, -0.537, -0.01678), (3.759, -3.759, 4.788), (3.759, -2.685, 2.144), (2.685, -2.685, 2.09), (-2.685, -5.907, 0.4886), (-2.685, -4.833, 0.4499), (-3.759, -4.833, -0.00649), (-0.537, -5.907, 2.97), (-0.537, -4.833, 3.023), (-1.611, -4.833, 1.91), (-0.537, -8.055, 0.3845), (-0.537, -6.981, 1.6), (-1.611, -6.981, 0.8004), (-2.685, -1.611, -0.02439), (-2.685, -0.537, -0.02439), (-3.759, -0.537, -0.02439), (-0.537, -1.611, -0.01678), (-0.537, -0.537, -0.02439), (-1.611, -0.537, -0.02439), (-0.537, -3.759, 1.628), (-0.537, -2.685, 0.3845), (-1.611, -2.685, 0.06706), (-6.981, -1.611, -0.02439), (-6.981, -0.537, -0.02439), (-8.055, -0.537, -0.02439), (-4.833, -1.611, -0.02439), (-4.833, -0.537, -0.02439), (-5.907, -0.537, -0.02439), (-4.833, -3.759, -0.02439), (-4.833, -2.685, -0.02439), (-5.907, -2.685, -0.02439), (-6.981, -3.759, -0.02439), (-6.981, -2.685, -0.02439), (-8.055, -2.685, -0.02439), (-2.685, -3.759, 0.07735), (-2.685, -2.685, -0.02439), (-3.759, -2.685, -0.02439), (-2.685, -8.055, -0.02439), (-2.685, -6.981, 0.07438), (-3.759, -6.981, -0.02439), (1.611, -3.759, 2.833), (1.611, -2.685, 0.723), (0.537, -2.685, 0.3845), (5.907, -3.759, 2.589), (5.907, -2.685, 0.1126), (4.833, -2.685, 0.7871), (5.907, -8.055, -0.02439), (5.907, -6.981, -0.02439), (4.833, -6.981, 0.06706), (1.611, 4.833, -0.02439), (1.611, 5.907, -0.02439), (0.537, 5.907, -0.02439), (5.907, 4.833, -0.02439), (5.907, 5.907, -0.02439), (4.833, 5.907, -0.02439), (5.907, 0.537, -0.02439), (5.907, 1.611, -0.02439), (4.833, 1.611, -0.02439), (-6.981, 4.833, -0.02439), (-6.981, 5.907, -0.02439), (-8.055, 5.907, -0.02439), (-2.685, 4.833, -0.02439), (-2.685, 5.907, -0.02439), (-3.759, 5.907, -0.02439), (-2.685, 0.537, -0.02439), (-2.685, 1.611, -0.02439), (-3.759, 1.611, -0.02439), (-6.981, 0.537, -0.02439), (-6.981, 1.611, -0.02439), (-8.055, 1.611, -0.02439), (1.611, 0.537, -0.02439), (1.611, 1.611, -0.02439), (0.537, 1.611, -0.02439), (1.611, -8.055, 0.06706), (1.611, -6.981, 0.723), (0.537, -6.981, 1.555), (-6.981, -8.055, -0.02439), (-6.981, -6.981, -0.02439), (-8.055, -6.981, -0.02439)], [], [(83, 833, 832), (287, 834, 825), (90, 835, 824), (87, 836, 820), (105, 837, 816), (106, 838, 812), (99, 839, 808), (109, 840, 804), (110, 841, 800), (102, 842, 796), (278, 843, 789), (114, 844, 788), (101, 845, 784), (117, 846, 780), (274, 847, 773), (95, 848, 772), (161, 849, 768), (162, 850, 764), (135, 851, 760), (269, 852, 753), (268, 853, 749), (158, 854, 748), (169, 855, 744), (170, 856, 740), (157, 857, 736), (263, 858, 729), (262, 859, 725), (261, 860, 721), (177, 861, 720), (178, 862, 716), (154, 863, 712), (181, 864, 708), (256, 865, 701), (255, 866, 697), (185, 867, 696), (186, 868, 692), (142, 869, 688), (189, 870, 684), (190, 871, 680), (150, 872, 676), (193, 873, 672), (194, 874, 668), (149, 875, 664), (197, 876, 660), (198, 877, 656), (139, 878, 652), (201, 879, 648), (202, 880, 644), (146, 881, 640), (205, 882, 636), (206, 883, 632), (145, 884, 628), (209, 885, 624), (210, 886, 620), (127, 887, 616), (213, 888, 612), (214, 889, 608), (130, 890, 604), (230, 891, 597), (218, 892, 596), (228, 893, 589), (221, 894, 588), (222, 895, 584), (123, 896, 580), (225, 897, 579), (160, 898, 368), (11, 899, 512), (226, 900, 583), (120, 901, 328), (64, 902, 472), (227, 903, 587), (223, 904, 431), (80, 905, 575), (218, 906, 426), (60, 907, 570), (17, 908, 508), (153, 909, 361), (23, 910, 505), (60, 911, 468), (113, 912, 321), (57, 913, 465), (79, 914, 571), (231, 915, 603), (152, 916, 360), (18, 917, 504), (232, 918, 607), (112, 919, 320), (56, 920, 464), (233, 921, 611), (215, 922, 423), (78, 923, 567), (234, 924, 615), (148, 925, 356), (15, 926, 500), (235, 927, 619), (108, 928, 316), (52, 929, 460), (236, 930, 623), (211, 931, 419), (77, 932, 563), (237, 933, 627), (147, 934, 355), (21, 935, 499), (238, 936, 631), (107, 937, 315), (51, 938, 459), (239, 939, 635), (207, 940, 415), (76, 941, 559), (240, 942, 639), (94, 943, 446), (10, 944, 302), (241, 945, 643), (134, 946, 486), (38, 947, 342), (242, 948, 647), (203, 949, 411), (75, 950, 555), (243, 951, 651), (82, 952, 434), (1, 953, 290), (244, 954, 655), (122, 955, 474), (26, 956, 330), (245, 957, 659), (199, 958, 407), (74, 959, 551), (246, 960, 663), (151, 961, 359), (22, 962, 503), (247, 963, 667), (111, 964, 319), (55, 965, 463), (248, 966, 671), (195, 967, 403), (73, 968, 547), (249, 969, 675), (98, 970, 450), (14, 971, 306), (250, 972, 679), (138, 973, 490), (42, 974, 346), (251, 975, 683), (191, 976, 399), (72, 977, 543), (252, 978, 687), (86, 979, 438), (5, 980, 294), (253, 981, 691), (126, 982, 478), (30, 983, 334), (254, 984, 695), (187, 985, 395), (71, 986, 539), (182, 987, 390), (59, 988, 534), (155, 989, 698), (256, 990, 703), (115, 991, 323), (115, 992, 702), (257, 993, 707), (183, 994, 391), (70, 995, 535), (258, 996, 711), (131, 997, 339), (19, 998, 483), (259, 999, 715), (91, 1000, 299), (35, 1001, 443), (260, 1002, 719), (179, 1003, 387), (69, 1004, 531), (174, 1005, 382), (47, 1006, 526), (8, 1007, 495), (262, 1008, 727), (103, 1009, 311), (103, 1010, 726), (263, 1011, 731), (175, 1012, 383), (175, 1013, 730), (264, 1014, 735), (63, 1015, 522), (159, 1016, 734), (265, 1017, 739), (17, 1018, 481), (119, 1019, 738), (266, 1020, 743), (171, 1021, 379), (67, 1022, 523), (267, 1023, 747), (132, 1024, 340), (20, 1025, 484), (141, 1026, 349), (92, 1027, 300), (36, 1028, 444), (101, 1029, 309), (45, 1030, 453), (167, 1031, 754), (270, 1032, 759), (144, 1033, 352), (6, 1034, 496), (271, 1035, 763), (104, 1036, 312), (48, 1037, 456), (272, 1038, 767), (163, 1039, 371), (65, 1040, 515), (273, 1041, 771), (164, 1042, 372), (39, 1043, 516), (165, 1044, 373), (66, 1045, 517), (62, 1046, 520), (275, 1047, 779), (172, 1048, 380), (61, 1049, 524), (173, 1050, 381), (68, 1051, 525), (45, 1052, 528), (277, 1053, 787), (180, 1054, 388), (58, 1055, 532), (278, 1056, 791), (70, 1057, 533), (184, 1058, 790), (279, 1059, 795), (188, 1060, 396), (46, 1061, 540), (280, 1062, 799), (192, 1063, 400), (54, 1064, 544), (281, 1065, 803), (196, 1066, 404), (53, 1067, 548), (282, 1068, 807), (200, 1069, 408), (43, 1070, 552), (283, 1071, 811), (204, 1072, 412), (50, 1073, 556), (284, 1074, 815), (208, 1075, 416), (49, 1076, 560), (285, 1077, 819), (212, 1078, 420), (31, 1079, 564), (286, 1080, 823), (216, 1081, 424), (34, 1082, 568), (217, 1083, 425), (79, 1084, 569), (220, 1085, 826), (288, 1086, 831), (224, 1087, 432), (27, 1088, 576), (83, 291, 833), (287, 828, 834), (90, 298, 835), (87, 295, 836), (105, 313, 837), (106, 314, 838), (99, 307, 839), (109, 317, 840), (110, 318, 841), (102, 310, 842), (278, 792, 843), (114, 322, 844), (101, 309, 845), (117, 325, 846), (274, 776, 847), (95, 303, 848), (161, 369, 849), (162, 370, 850), (135, 343, 851), (269, 756, 852), (268, 752, 853), (158, 366, 854), (169, 377, 855), (170, 378, 856), (157, 365, 857), (263, 732, 858), (262, 728, 859), (261, 724, 860), (177, 385, 861), (178, 386, 862), (154, 362, 863), (181, 389, 864), (256, 704, 865), (255, 700, 866), (185, 393, 867), (186, 394, 868), (142, 350, 869), (189, 397, 870), (190, 398, 871), (150, 358, 872), (193, 401, 873), (194, 402, 874), (149, 357, 875), (197, 405, 876), (198, 406, 877), (139, 347, 878), (201, 409, 879), (202, 410, 880), (146, 354, 881), (205, 413, 882), (206, 414, 883), (145, 353, 884), (209, 417, 885), (210, 418, 886), (127, 335, 887), (213, 421, 888), (214, 422, 889), (130, 338, 890), (230, 600, 891), (218, 426, 892), (228, 592, 893), (221, 429, 894), (222, 430, 895), (123, 331, 896), (225, 577, 897), (160, 578, 898), (11, 475, 899), (226, 581, 900), (120, 582, 901), (64, 574, 902), (227, 585, 903), (223, 586, 904), (80, 573, 905), (218, 591, 906), (60, 364, 907), (17, 481, 908), (153, 595, 909), (23, 324, 910), (60, 570, 911), (113, 599, 912), (57, 427, 913), (79, 569, 914), (231, 601, 915), (152, 602, 916), (18, 482, 917), (232, 605, 918), (112, 606, 919), (56, 566, 920), (233, 609, 921), (215, 610, 922), (78, 565, 923), (234, 613, 924), (148, 614, 925), (15, 479, 926), (235, 617, 927), (108, 618, 928), (52, 562, 929), (236, 621, 930), (211, 622, 931), (77, 561, 932), (237, 625, 933), (147, 626, 934), (21, 497, 935), (238, 629, 936), (107, 630, 937), (51, 558, 938), (239, 633, 939), (207, 634, 940), (76, 557, 941), (240, 637, 942), (94, 638, 943), (10, 498, 944), (241, 641, 945), (134, 642, 946), (38, 554, 947), (242, 645, 948), (203, 646, 949), (75, 553, 950), (243, 649, 951), (82, 650, 952), (1, 491, 953), (244, 653, 954), (122, 654, 955), (26, 550, 956), (245, 657, 957), (199, 658, 958), (74, 549, 959), (246, 661, 960), (151, 662, 961), (22, 501, 962), (247, 665, 963), (111, 666, 964), (55, 546, 965), (248, 669, 966), (195, 670, 967), (73, 545, 968), (249, 673, 969), (98, 674, 970), (14, 502, 971), (250, 677, 972), (138, 678, 973), (42, 542, 974), (251, 681, 975), (191, 682, 976), (72, 541, 977), (252, 685, 978), (86, 686, 979), (5, 494, 980), (253, 689, 981), (126, 690, 982), (30, 538, 983), (254, 693, 984), (187, 694, 985), (71, 537, 986), (182, 699, 987), (59, 363, 988), (155, 507, 989), (256, 701, 990), (115, 702, 991), (115, 467, 992), (257, 705, 993), (183, 706, 994), (70, 533, 995), (258, 709, 996), (131, 710, 997), (19, 506, 998), (259, 713, 999), (91, 714, 1000), (35, 530, 1001), (260, 717, 1002), (179, 718, 1003), (69, 529, 1004), (174, 723, 1005), (47, 351, 1006), (8, 493, 1007), (262, 725, 1008), (103, 726, 1009), (103, 455, 1010), (263, 729, 1011), (175, 730, 1012), (175, 527, 1013), (264, 733, 1014), (63, 367, 1015), (159, 511, 1016), (265, 737, 1017), (17, 327, 1018), (119, 471, 1019), (266, 741, 1020), (171, 742, 1021), (67, 521, 1022), (267, 745, 1023), (132, 746, 1024), (20, 510, 1025), (141, 751, 1026), (92, 750, 1027), (36, 518, 1028), (101, 755, 1029), (45, 375, 1030), (167, 519, 1031), (270, 757, 1032), (144, 758, 1033), (6, 487, 1034), (271, 761, 1035), (104, 762, 1036), (48, 514, 1037), (272, 765, 1038), (163, 766, 1039), (65, 513, 1040), (273, 769, 1041), (164, 770, 1042), (39, 447, 1043), (165, 775, 1044), (66, 376, 1045), (62, 470, 1046), (275, 777, 1047), (172, 778, 1048), (61, 469, 1049), (173, 783, 1050), (68, 384, 1051), (45, 453, 1052), (277, 785, 1053), (180, 786, 1054), (58, 466, 1055), (278, 789, 1056), (70, 392, 1057), (184, 536, 1058), (279, 793, 1059), (188, 794, 1060), (46, 454, 1061), (280, 797, 1062), (192, 798, 1063), (54, 462, 1064), (281, 801, 1065), (196, 802, 1066), (53, 461, 1067), (282, 805, 1068), (200, 806, 1069), (43, 451, 1070), (283, 809, 1071), (204, 810, 1072), (50, 458, 1073), (284, 813, 1074), (208, 814, 1075), (49, 457, 1076), (285, 817, 1077), (212, 818, 1078), (31, 439, 1079), (286, 821, 1080), (216, 822, 1081), (34, 442, 1082), (217, 827, 1083), (79, 428, 1084), (220, 572, 1085), (288, 829, 1086), (224, 830, 1087), (27, 435, 1088), (1088, 832, 288), (1088, 435, 832), (435, 83, 832), (1087, 831, 221), (1087, 830, 831), (830, 288, 831), (1086, 348, 44), (1086, 829, 348), (829, 140, 348), (1085, 441, 89), (1085, 572, 441), (572, 33, 441), (1084, 826, 287), (1084, 428, 826), (428, 220, 826), (1083, 825, 136), (1083, 827, 825), (827, 287, 825), (1082, 824, 286), (1082, 442, 824), (442, 90, 824), (1081, 823, 213), (1081, 822, 823), (822, 286, 823), (1080, 351, 47), (1080, 821, 351), (821, 143, 351), (1079, 820, 285), (1079, 439, 820), (439, 87, 820), (1078, 819, 209), (1078, 818, 819), (818, 285, 819), (1077, 352, 48), (1077, 817, 352), (817, 144, 352), (1076, 816, 284), (1076, 457, 816), (457, 105, 816), (1075, 815, 205), (1075, 814, 815), (814, 284, 815), (1074, 340, 36), (1074, 813, 340), (813, 132, 340), (1073, 812, 283), (1073, 458, 812), (458, 106, 812), (1072, 811, 201), (1072, 810, 811), (810, 283, 811), (1071, 355, 51), (1071, 809, 355), (809, 147, 355), (1070, 808, 282), (1070, 451, 808), (451, 99, 808), (1069, 807, 197), (1069, 806, 807), (806, 282, 807), (1068, 356, 52), (1068, 805, 356), (805, 148, 356), (1067, 804, 281), (1067, 461, 804), (461, 109, 804), (1066, 803, 193), (1066, 802, 803), (802, 281, 803), (1065, 339, 35), (1065, 801, 339), (801, 131, 339), (1064, 800, 280), (1064, 462, 800), (462, 110, 800), (1063, 799, 189), (1063, 798, 799), (798, 280, 799), (1062, 359, 55), (1062, 797, 359), (797, 151, 359), (1061, 796, 279), (1061, 454, 796), (454, 102, 796), (1060, 795, 185), (1060, 794, 795), (794, 279, 795), (1059, 360, 56), (1059, 793, 360), (793, 152, 360), (1058, 465, 113), (1058, 536, 465), (536, 57, 465), (1057, 790, 278), (1057, 392, 790), (392, 184, 790), (1056, 332, 28), (1056, 789, 332), (789, 124, 332), (1055, 788, 277), (1055, 466, 788), (466, 114, 788), (1054, 787, 177), (1054, 786, 787), (786, 277, 787), (1053, 363, 59), (1053, 785, 363), (785, 155, 363), (1052, 784, 276), (1052, 453, 784), (453, 101, 784), (1051, 782, 276), (1051, 384, 782), (384, 176, 782), (1050, 781, 156), (1050, 783, 781), (783, 276, 781), (1049, 780, 275), (1049, 469, 780), (469, 117, 780), (1048, 779, 169), (1048, 778, 779), (778, 275, 779), (1047, 336, 32), (1047, 777, 336), (777, 128, 336), (1046, 776, 274), (1046, 470, 776), (470, 118, 776), (1045, 774, 274), (1045, 376, 774), (376, 168, 774), (1044, 773, 159), (1044, 775, 773), (775, 274, 773), (1043, 772, 273), (1043, 447, 772), (447, 95, 772), (1042, 771, 161), (1042, 770, 771), (770, 273, 771), (1041, 368, 64), (1041, 769, 368), (769, 160, 368), (1040, 768, 272), (1040, 513, 768), (513, 161, 768), (1039, 767, 118), (1039, 766, 767), (766, 272, 767), (1038, 328, 24), (1038, 765, 328), (765, 120, 328), (1037, 764, 271), (1037, 514, 764), (514, 162, 764), (1036, 763, 158), (1036, 762, 763), (762, 271, 763), (1035, 371, 62), (1035, 761, 371), (761, 163, 371), (1034, 760, 270), (1034, 487, 760), (487, 135, 760), (1033, 759, 162), (1033, 758, 759), (758, 270, 759), (1032, 372, 65), (1032, 757, 372), (757, 164, 372), (1031, 517, 165), (1031, 519, 517), (519, 66, 517), (1030, 754, 269), (1030, 375, 754), (375, 167, 754), (1029, 753, 119), (1029, 755, 753), (755, 269, 753), (1028, 752, 268), (1028, 518, 752), (518, 166, 752), (1027, 751, 141), (1027, 750, 751), (750, 268, 751), (1026, 749, 167), (1026, 751, 749), (751, 268, 749), (1025, 748, 267), (1025, 510, 748), (510, 158, 748), (1024, 747, 166), (1024, 746, 747), (746, 267, 747), (1023, 376, 66), (1023, 745, 376), (745, 168, 376), (1022, 744, 266), (1022, 521, 744), (521, 169, 744), (1021, 743, 89), (1021, 742, 743), (742, 266, 743), (1020, 296, 7), (1020, 741, 296), (741, 88, 296), (1019, 522, 170), (1019, 471, 522), (471, 63, 522), (1018, 738, 265), (1018, 327, 738), (327, 119, 738), (1017, 379, 33), (1017, 737, 379), (737, 171, 379), (1016, 509, 157), (1016, 511, 509), (511, 24, 509), (1015, 734, 264), (1015, 367, 734), (367, 159, 734), (1014, 380, 67), (1014, 733, 380), (733, 172, 380), (1013, 525, 173), (1013, 527, 525), (527, 68, 525), (1012, 731, 114), (1012, 730, 731), (730, 263, 731), (1011, 324, 23), (1011, 729, 324), (729, 116, 324), (1010, 526, 174), (1010, 455, 526), (455, 47, 526), (1009, 727, 154), (1009, 726, 727), (726, 262, 727), (1008, 383, 58), (1008, 725, 383), (725, 175, 383), (1007, 724, 261), (1007, 493, 724), (493, 141, 724), (1006, 722, 261), (1006, 351, 722), (351, 143, 722), (1005, 721, 176), (1005, 723, 721), (723, 261, 721), (1004, 720, 260), (1004, 529, 720), (529, 177, 720), (1003, 719, 125), (1003, 718, 719), (718, 260, 719), (1002, 323, 13), (1002, 717, 323), (717, 115, 323), (1001, 716, 259), (1001, 530, 716), (530, 178, 716), (1000, 715, 85), (1000, 714, 715), (714, 259, 715), (999, 387, 29), (999, 713, 387), (713, 179, 387), (998, 712, 258), (998, 506, 712), (506, 154, 712), (997, 711, 178), (997, 710, 711), (710, 258, 711), (996, 388, 69), (996, 709, 388), (709, 180, 388), (995, 708, 257), (995, 533, 708), (533, 181, 708), (994, 707, 137), (994, 706, 707), (706, 257, 707), (993, 292, 2), (993, 705, 292), (705, 84, 292), (992, 534, 182), (992, 467, 534), (467, 59, 534), (991, 703, 97), (991, 702, 703), (702, 256, 703), (990, 391, 41), (990, 701, 391), (701, 183, 391), (989, 505, 153), (989, 507, 505), (507, 23, 505), (988, 698, 255), (988, 363, 698), (363, 155, 698), (987, 697, 184), (987, 699, 697), (699, 255, 697), (986, 696, 254), (986, 537, 696), (537, 185, 696), (985, 695, 110), (985, 694, 695), (694, 254, 695), (984, 320, 22), (984, 693, 320), (693, 112, 320), (983, 692, 253), (983, 538, 692), (538, 186, 692), (982, 691, 150), (982, 690, 691), (690, 253, 691), (981, 395, 54), (981, 689, 395), (689, 187, 395), (980, 688, 252), (980, 494, 688), (494, 142, 688), (979, 687, 186), (979, 686, 687), (686, 252, 687), (978, 396, 71), (978, 685, 396), (685, 188, 396), (977, 684, 251), (977, 541, 684), (541, 189, 684), (976, 683, 121), (976, 682, 683), (682, 251, 683), (975, 319, 9), (975, 681, 319), (681, 111, 319), (974, 680, 250), (974, 542, 680), (542, 190, 680), (973, 679, 81), (973, 678, 679), (678, 250, 679), (972, 399, 25), (972, 677, 399), (677, 191, 399), (971, 676, 249), (971, 502, 676), (502, 150, 676), (970, 675, 190), (970, 674, 675), (674, 249, 675), (969, 400, 72), (969, 673, 400), (673, 192, 400), (968, 672, 248), (968, 545, 672), (545, 193, 672), (967, 671, 133), (967, 670, 671), (670, 248, 671), (966, 299, 4), (966, 669, 299), (669, 91, 299), (965, 668, 247), (965, 546, 668), (546, 194, 668), (964, 667, 93), (964, 666, 667), (666, 247, 667), (963, 403, 37), (963, 665, 403), (665, 195, 403), (962, 664, 246), (962, 501, 664), (501, 149, 664), (961, 663, 194), (961, 662, 663), (662, 246, 663), (960, 404, 73), (960, 661, 404), (661, 196, 404), (959, 660, 245), (959, 549, 660), (549, 197, 660), (958, 659, 106), (958, 658, 659), (658, 245, 659), (957, 316, 21), (957, 657, 316), (657, 108, 316), (956, 656, 244), (956, 550, 656), (550, 198, 656), (955, 655, 146), (955, 654, 655), (654, 244, 655), (954, 407, 50), (954, 653, 407), (653, 199, 407), (953, 652, 243), (953, 491, 652), (491, 139, 652), (952, 651, 198), (952, 650, 651), (650, 243, 651), (951, 408, 74), (951, 649, 408), (649, 200, 408), (950, 648, 242), (950, 553, 648), (553, 201, 648), (949, 647, 102), (949, 646, 647), (646, 242, 647), (948, 315, 18), (948, 645, 315), (645, 107, 315), (947, 644, 241), (947, 554, 644), (554, 202, 644), (946, 643, 142), (946, 642, 643), (642, 241, 643), (945, 411, 46), (945, 641, 411), (641, 203, 411), (944, 640, 240), (944, 498, 640), (498, 146, 640), (943, 639, 202), (943, 638, 639), (638, 240, 639), (942, 412, 75), (942, 637, 412), (637, 204, 412), (941, 636, 239), (941, 557, 636), (557, 205, 636), (940, 635, 90), (940, 634, 635), (634, 239, 635), (939, 300, 8), (939, 633, 300), (633, 92, 300), (938, 632, 238), (938, 558, 632), (558, 206, 632), (937, 631, 130), (937, 630, 631), (630, 238, 631), (936, 415, 34), (936, 629, 415), (629, 207, 415), (935, 628, 237), (935, 497, 628), (497, 145, 628), (934, 627, 206), (934, 626, 627), (626, 237, 627), (933, 416, 76), (933, 625, 416), (625, 208, 416), (932, 624, 236), (932, 561, 624), (561, 209, 624), (931, 623, 105), (931, 622, 623), (622, 236, 623), (930, 312, 20), (930, 621, 312), (621, 104, 312), (929, 620, 235), (929, 562, 620), (562, 210, 620), (928, 619, 145), (928, 618, 619), (618, 235, 619), (927, 419, 49), (927, 617, 419), (617, 211, 419), (926, 616, 234), (926, 479, 616), (479, 127, 616), (925, 615, 210), (925, 614, 615), (614, 234, 615), (924, 420, 77), (924, 613, 420), (613, 212, 420), (923, 612, 233), (923, 565, 612), (565, 213, 612), (922, 611, 109), (922, 610, 611), (610, 233, 611), (921, 311, 19), (921, 609, 311), (609, 103, 311), (920, 608, 232), (920, 566, 608), (566, 214, 608), (919, 607, 149), (919, 606, 607), (606, 232, 607), (918, 423, 53), (918, 605, 423), (605, 215, 423), (917, 604, 231), (917, 482, 604), (482, 130, 604), (916, 603, 214), (916, 602, 603), (602, 231, 603), (915, 424, 78), (915, 601, 424), (601, 216, 424), (914, 600, 230), (914, 569, 600), (569, 217, 600), (913, 598, 230), (913, 427, 598), (427, 219, 598), (912, 597, 96), (912, 599, 597), (599, 230, 597), (911, 596, 229), (911, 570, 596), (570, 218, 596), (910, 594, 229), (910, 324, 594), (324, 116, 594), (909, 593, 219), (909, 595, 593), (595, 229, 593), (908, 592, 228), (908, 481, 592), (481, 129, 592), (907, 590, 228), (907, 364, 590), (364, 156, 590), (906, 589, 220), (906, 591, 589), (591, 228, 589), (905, 588, 227), (905, 573, 588), (573, 221, 588), (904, 587, 117), (904, 586, 587), (586, 227, 587), (903, 308, 16), (903, 585, 308), (585, 100, 308), (902, 584, 226), (902, 574, 584), (574, 222, 584), (901, 583, 157), (901, 582, 583), (582, 226, 583), (900, 431, 61), (900, 581, 431), (581, 223, 431), (899, 580, 225), (899, 475, 580), (475, 123, 580), (898, 579, 222), (898, 578, 579), (578, 225, 579), (897, 432, 80), (897, 577, 432), (577, 224, 432), (896, 576, 224), (896, 331, 576), (331, 27, 576), (895, 575, 223), (895, 430, 575), (430, 80, 575), (894, 452, 100), (894, 429, 452), (429, 44, 452), (893, 337, 33), (893, 592, 337), (592, 129, 337), (892, 571, 219), (892, 426, 571), (426, 79, 571), (891, 425, 40), (891, 600, 425), (600, 217, 425), (890, 568, 216), (890, 338, 568), (338, 34, 568), (889, 567, 215), (889, 422, 567), (422, 78, 567), (888, 455, 103), (888, 421, 455), (421, 47, 455), (887, 564, 212), (887, 335, 564), (335, 31, 564), (886, 563, 211), (886, 418, 563), (418, 77, 563), (885, 456, 104), (885, 417, 456), (417, 48, 456), (884, 560, 208), (884, 353, 560), (353, 49, 560), (883, 559, 207), (883, 414, 559), (414, 76, 559), (882, 444, 92), (882, 413, 444), (413, 36, 444), (881, 556, 204), (881, 354, 556), (354, 50, 556), (880, 555, 203), (880, 410, 555), (410, 75, 555), (879, 459, 107), (879, 409, 459), (409, 51, 459), (878, 552, 200), (878, 347, 552), (347, 43, 552), (877, 551, 199), (877, 406, 551), (406, 74, 551), (876, 460, 108), (876, 405, 460), (405, 52, 460), (875, 548, 196), (875, 357, 548), (357, 53, 548), (874, 547, 195), (874, 402, 547), (402, 73, 547), (873, 443, 91), (873, 401, 443), (401, 35, 443), (872, 544, 192), (872, 358, 544), (358, 54, 544), (871, 543, 191), (871, 398, 543), (398, 72, 543), (870, 463, 111), (870, 397, 463), (397, 55, 463), (869, 540, 188), (869, 350, 540), (350, 46, 540), (868, 539, 187), (868, 394, 539), (394, 71, 539), (867, 464, 112), (867, 393, 464), (393, 56, 464), (866, 361, 57), (866, 700, 361), (700, 153, 361), (865, 390, 70), (865, 704, 390), (704, 182, 390), (864, 436, 84), (864, 389, 436), (389, 28, 436), (863, 532, 180), (863, 362, 532), (362, 58, 532), (862, 531, 179), (862, 386, 531), (386, 69, 531), (861, 467, 115), (861, 385, 467), (385, 59, 467), (860, 349, 45), (860, 724, 349), (724, 141, 349), (859, 382, 68), (859, 728, 382), (728, 174, 382), (858, 381, 60), (858, 732, 381), (732, 173, 381), (857, 524, 172), (857, 365, 524), (365, 61, 524), (856, 523, 171), (856, 378, 523), (378, 67, 523), (855, 440, 88), (855, 377, 440), (377, 32, 440), (854, 520, 168), (854, 366, 520), (366, 62, 520), (853, 374, 66), (853, 752, 374), (752, 166, 374), (852, 373, 63), (852, 756, 373), (756, 165, 373), (851, 516, 164), (851, 343, 516), (343, 39, 516), (850, 515, 163), (850, 370, 515), (370, 65, 515), (849, 472, 120), (849, 369, 472), (369, 64, 472), (848, 512, 160), (848, 303, 512), (303, 11, 512), (847, 326, 24), (847, 776, 326), (776, 118, 326), (846, 480, 128), (846, 325, 480), (325, 16, 480), (845, 508, 156), (845, 309, 508), (309, 17, 508), (844, 507, 155), (844, 322, 507), (322, 23, 507), (843, 321, 12), (843, 792, 321), (792, 113, 321), (842, 504, 152), (842, 310, 504), (310, 18, 504), (841, 503, 151), (841, 318, 503), (318, 22, 503), (840, 483, 131), (840, 317, 483), (317, 19, 483), (839, 500, 148), (839, 307, 500), (307, 15, 500), (838, 499, 147), (838, 314, 499), (314, 21, 499), (837, 484, 132), (837, 313, 484), (313, 20, 484), (836, 496, 144), (836, 295, 496), (295, 6, 496), (835, 495, 143), (835, 298, 495), (298, 8, 495), (834, 297, 7), (834, 828, 297), (828, 89, 297), (833, 492, 140), (833, 291, 492), (291, 3, 492), (576, 830, 224), (576, 1088, 830), (1088, 288, 830), (432, 573, 80), (432, 1087, 573), (1087, 221, 573), (831, 429, 221), (831, 1086, 429), (1086, 44, 429), (826, 828, 287), (826, 1085, 828), (1085, 89, 828), (569, 827, 217), (569, 1084, 827), (1084, 287, 827), (425, 344, 40), (425, 1083, 344), (1083, 136, 344), (568, 822, 216), (568, 1082, 822), (1082, 286, 822), (424, 565, 78), (424, 1081, 565), (1081, 213, 565), (823, 421, 213), (823, 1080, 421), (1080, 47, 421), (564, 818, 212), (564, 1079, 818), (1079, 285, 818), (420, 561, 77), (420, 1078, 561), (1078, 209, 561), (819, 417, 209), (819, 1077, 417), (1077, 48, 417), (560, 814, 208), (560, 1076, 814), (1076, 284, 814), (416, 557, 76), (416, 1075, 557), (1075, 205, 557), (815, 413, 205), (815, 1074, 413), (1074, 36, 413), (556, 810, 204), (556, 1073, 810), (1073, 283, 810), (412, 553, 75), (412, 1072, 553), (1072, 201, 553), (811, 409, 201), (811, 1071, 409), (1071, 51, 409), (552, 806, 200), (552, 1070, 806), (1070, 282, 806), (408, 549, 74), (408, 1069, 549), (1069, 197, 549), (807, 405, 197), (807, 1068, 405), (1068, 52, 405), (548, 802, 196), (548, 1067, 802), (1067, 281, 802), (404, 545, 73), (404, 1066, 545), (1066, 193, 545), (803, 401, 193), (803, 1065, 401), (1065, 35, 401), (544, 798, 192), (544, 1064, 798), (1064, 280, 798), (400, 541, 72), (400, 1063, 541), (1063, 189, 541), (799, 397, 189), (799, 1062, 397), (1062, 55, 397), (540, 794, 188), (540, 1061, 794), (1061, 279, 794), (396, 537, 71), (396, 1060, 537), (1060, 185, 537), (795, 393, 185), (795, 1059, 393), (1059, 56, 393), (790, 792, 278), (790, 1058, 792), (1058, 113, 792), (533, 791, 181), (533, 1057, 791), (1057, 278, 791), (791, 389, 181), (791, 1056, 389), (1056, 28, 389), (532, 786, 180), (532, 1055, 786), (1055, 277, 786), (388, 529, 69), (388, 1054, 529), (1054, 177, 529), (787, 385, 177), (787, 1053, 385), (1053, 59, 385), (528, 782, 176), (528, 1052, 782), (1052, 276, 782), (525, 783, 173), (525, 1051, 783), (1051, 276, 783), (381, 364, 60), (381, 1050, 364), (1050, 156, 364), (524, 778, 172), (524, 1049, 778), (1049, 275, 778), (380, 521, 67), (380, 1048, 521), (1048, 169, 521), (779, 377, 169), (779, 1047, 377), (1047, 32, 377), (520, 774, 168), (520, 1046, 774), (1046, 274, 774), (517, 775, 165), (517, 1045, 775), (1045, 274, 775), (373, 367, 63), (373, 1044, 367), (1044, 159, 367), (516, 770, 164), (516, 1043, 770), (1043, 273, 770), (372, 513, 65), (372, 1042, 513), (1042, 161, 513), (771, 369, 161), (771, 1041, 369), (1041, 64, 369), (515, 766, 163), (515, 1040, 766), (1040, 272, 766), (371, 470, 62), (371, 1039, 470), (1039, 118, 470), (767, 326, 118), (767, 1038, 326), (1038, 24, 326), (456, 762, 104), (456, 1037, 762), (1037, 271, 762), (312, 510, 20), (312, 1036, 510), (1036, 158, 510), (763, 366, 158), (763, 1035, 366), (1035, 62, 366), (496, 758, 144), (496, 1034, 758), (1034, 270, 758), (352, 514, 48), (352, 1033, 514), (1033, 162, 514), (759, 370, 162), (759, 1032, 370), (1032, 65, 370), (754, 756, 269), (754, 1031, 756), (1031, 165, 756), (453, 755, 101), (453, 1030, 755), (1030, 269, 755), (309, 327, 17), (309, 1029, 327), (1029, 119, 327), (444, 750, 92), (444, 1028, 750), (1028, 268, 750), (300, 493, 8), (300, 1027, 493), (1027, 141, 493), (349, 375, 45), (349, 1026, 375), (1026, 167, 375), (484, 746, 132), (484, 1025, 746), (1025, 267, 746), (340, 518, 36), (340, 1024, 518), (1024, 166, 518), (747, 374, 166), (747, 1023, 374), (1023, 66, 374), (523, 742, 171), (523, 1022, 742), (1022, 266, 742), (379, 441, 33), (379, 1021, 441), (1021, 89, 441), (743, 297, 89), (743, 1020, 297), (1020, 7, 297), (738, 740, 265), (738, 1019, 740), (1019, 170, 740), (481, 739, 129), (481, 1018, 739), (1018, 265, 739), (739, 337, 129), (739, 1017, 337), (1017, 33, 337), (734, 736, 264), (734, 1016, 736), (1016, 157, 736), (522, 735, 170), (522, 1015, 735), (1015, 264, 735), (735, 378, 170), (735, 1014, 378), (1014, 67, 378), (730, 732, 263), (730, 1013, 732), (1013, 173, 732), (383, 466, 58), (383, 1012, 466), (1012, 114, 466), (731, 322, 114), (731, 1011, 322), (1011, 23, 322), (726, 728, 262), (726, 1010, 728), (1010, 174, 728), (311, 506, 19), (311, 1009, 506), (1009, 154, 506), (727, 362, 154), (727, 1008, 362), (1008, 58, 362), (495, 722, 143), (495, 1007, 722), (1007, 261, 722), (526, 723, 174), (526, 1006, 723), (1006, 261, 723), (382, 384, 68), (382, 1005, 384), (1005, 176, 384), (531, 718, 179), (531, 1004, 718), (1004, 260, 718), (387, 333, 29), (387, 1003, 333), (1003, 125, 333), (719, 477, 125), (719, 1002, 477), (1002, 13, 477), (443, 714, 91), (443, 1001, 714), (1001, 259, 714), (299, 293, 4), (299, 1000, 293), (1000, 85, 293), (715, 437, 85), (715, 999, 437), (999, 29, 437), (483, 710, 131), (483, 998, 710), (998, 258, 710), (339, 530, 35), (339, 997, 530), (997, 178, 530), (711, 386, 178), (711, 996, 386), (996, 69, 386), (535, 706, 183), (535, 995, 706), (995, 257, 706), (391, 345, 41), (391, 994, 345), (994, 137, 345), (707, 489, 137), (707, 993, 489), (993, 2, 489), (702, 704, 256), (702, 992, 704), (992, 182, 704), (323, 305, 13), (323, 991, 305), (991, 97, 305), (703, 449, 97), (703, 990, 449), (990, 41, 449), (698, 700, 255), (698, 989, 700), (989, 153, 700), (534, 699, 182), (534, 988, 699), (988, 255, 699), (390, 392, 70), (390, 987, 392), (987, 184, 392), (539, 694, 187), (539, 986, 694), (986, 254, 694), (395, 462, 54), (395, 985, 462), (985, 110, 462), (695, 318, 110), (695, 984, 318), (984, 22, 318), (334, 690, 126), (334, 983, 690), (983, 253, 690), (478, 502, 14), (478, 982, 502), (982, 150, 502), (691, 358, 150), (691, 981, 358), (981, 54, 358), (294, 686, 86), (294, 980, 686), (980, 252, 686), (438, 538, 30), (438, 979, 538), (979, 186, 538), (687, 394, 186), (687, 978, 394), (978, 71, 394), (543, 682, 191), (543, 977, 682), (977, 251, 682), (399, 329, 25), (399, 976, 329), (976, 121, 329), (683, 473, 121), (683, 975, 473), (975, 9, 473), (346, 678, 138), (346, 974, 678), (974, 250, 678), (490, 289, 0), (490, 973, 289), (973, 81, 289), (679, 433, 81), (679, 972, 433), (972, 25, 433), (306, 674, 98), (306, 971, 674), (971, 249, 674), (450, 542, 42), (450, 970, 542), (970, 190, 542), (675, 398, 190), (675, 969, 398), (969, 72, 398), (547, 670, 195), (547, 968, 670), (968, 248, 670), (403, 341, 37), (403, 967, 341), (967, 133, 341), (671, 485, 133), (671, 966, 485), (966, 4, 485), (463, 666, 111), (463, 965, 666), (965, 247, 666), (319, 301, 9), (319, 964, 301), (964, 93, 301), (667, 445, 93), (667, 963, 445), (963, 37, 445), (503, 662, 151), (503, 962, 662), (962, 246, 662), (359, 546, 55), (359, 961, 546), (961, 194, 546), (663, 402, 194), (663, 960, 402), (960, 73, 402), (551, 658, 199), (551, 959, 658), (959, 245, 658), (407, 458, 50), (407, 958, 458), (958, 106, 458), (659, 314, 106), (659, 957, 314), (957, 21, 314), (330, 654, 122), (330, 956, 654), (956, 244, 654), (474, 498, 10), (474, 955, 498), (955, 146, 498), (655, 354, 146), (655, 954, 354), (954, 50, 354), (290, 650, 82), (290, 953, 650), (953, 243, 650), (434, 550, 26), (434, 952, 550), (952, 198, 550), (651, 406, 198), (651, 951, 406), (951, 74, 406), (555, 646, 203), (555, 950, 646), (950, 242, 646), (411, 454, 46), (411, 949, 454), (949, 102, 454), (647, 310, 102), (647, 948, 310), (948, 18, 310), (342, 642, 134), (342, 947, 642), (947, 241, 642), (486, 494, 5), (486, 946, 494), (946, 142, 494), (643, 350, 142), (643, 945, 350), (945, 46, 350), (302, 638, 94), (302, 944, 638), (944, 240, 638), (446, 554, 38), (446, 943, 554), (943, 202, 554), (639, 410, 202), (639, 942, 410), (942, 75, 410), (559, 634, 207), (559, 941, 634), (941, 239, 634), (415, 442, 34), (415, 940, 442), (940, 90, 442), (635, 298, 90), (635, 939, 298), (939, 8, 298), (459, 630, 107), (459, 938, 630), (938, 238, 630), (315, 482, 18), (315, 937, 482), (937, 130, 482), (631, 338, 130), (631, 936, 338), (936, 34, 338), (499, 626, 147), (499, 935, 626), (935, 237, 626), (355, 558, 51), (355, 934, 558), (934, 206, 558), (627, 414, 206), (627, 933, 414), (933, 76, 414), (563, 622, 211), (563, 932, 622), (932, 236, 622), (419, 457, 49), (419, 931, 457), (931, 105, 457), (623, 313, 105), (623, 930, 313), (930, 20, 313), (460, 618, 108), (460, 929, 618), (929, 235, 618), (316, 497, 21), (316, 928, 497), (928, 145, 497), (619, 353, 145), (619, 927, 353), (927, 49, 353), (500, 614, 148), (500, 926, 614), (926, 234, 614), (356, 562, 52), (356, 925, 562), (925, 210, 562), (615, 418, 210), (615, 924, 418), (924, 77, 418), (567, 610, 215), (567, 923, 610), (923, 233, 610), (423, 461, 53), (423, 922, 461), (922, 109, 461), (611, 317, 109), (611, 921, 317), (921, 19, 317), (464, 606, 112), (464, 920, 606), (920, 232, 606), (320, 501, 22), (320, 919, 501), (919, 149, 501), (607, 357, 149), (607, 918, 357), (918, 53, 357), (504, 602, 152), (504, 917, 602), (917, 231, 602), (360, 566, 56), (360, 916, 566), (916, 214, 566), (603, 422, 214), (603, 915, 422), (915, 78, 422), (571, 598, 219), (571, 914, 598), (914, 230, 598), (465, 599, 113), (465, 913, 599), (913, 230, 599), (321, 304, 12), (321, 912, 304), (912, 96, 304), (468, 594, 116), (468, 911, 594), (911, 229, 594), (505, 595, 153), (505, 910, 595), (910, 229, 595), (361, 427, 57), (361, 909, 427), (909, 219, 427), (508, 590, 156), (508, 908, 590), (908, 228, 590), (570, 591, 218), (570, 907, 591), (907, 228, 591), (426, 428, 79), (426, 906, 428), (906, 220, 428), (575, 586, 223), (575, 905, 586), (905, 227, 586), (431, 469, 61), (431, 904, 469), (904, 117, 469), (587, 325, 117), (587, 903, 325), (903, 16, 325), (472, 582, 120), (472, 902, 582), (902, 226, 582), (328, 509, 24), (328, 901, 509), (901, 157, 509), (583, 365, 157), (583, 900, 365), (900, 61, 365), (512, 578, 160), (512, 899, 578), (899, 225, 578), (368, 574, 64), (368, 898, 574), (898, 222, 574), (579, 430, 222), (579, 897, 430), (897, 80, 430), (580, 577, 225), (580, 896, 577), (896, 224, 577), (584, 581, 226), (584, 895, 581), (895, 223, 581), (588, 585, 227), (588, 894, 585), (894, 100, 585), (589, 572, 220), (589, 893, 572), (893, 33, 572), (596, 593, 229), (596, 892, 593), (892, 219, 593), (597, 448, 96), (597, 891, 448), (891, 40, 448), (604, 601, 231), (604, 890, 601), (890, 216, 601), (608, 605, 232), (608, 889, 605), (889, 215, 605), (612, 609, 233), (612, 888, 609), (888, 103, 609), (616, 613, 234), (616, 887, 613), (887, 212, 613), (620, 617, 235), (620, 886, 617), (886, 211, 617), (624, 621, 236), (624, 885, 621), (885, 104, 621), (628, 625, 237), (628, 884, 625), (884, 208, 625), (632, 629, 238), (632, 883, 629), (883, 207, 629), (636, 633, 239), (636, 882, 633), (882, 92, 633), (640, 637, 240), (640, 881, 637), (881, 204, 637), (644, 641, 241), (644, 880, 641), (880, 203, 641), (648, 645, 242), (648, 879, 645), (879, 107, 645), (652, 649, 243), (652, 878, 649), (878, 200, 649), (656, 653, 244), (656, 877, 653), (877, 199, 653), (660, 657, 245), (660, 876, 657), (876, 108, 657), (664, 661, 246), (664, 875, 661), (875, 196, 661), (668, 665, 247), (668, 874, 665), (874, 195, 665), (672, 669, 248), (672, 873, 669), (873, 91, 669), (676, 673, 249), (676, 872, 673), (872, 192, 673), (680, 677, 250), (680, 871, 677), (871, 191, 677), (684, 681, 251), (684, 870, 681), (870, 111, 681), (688, 685, 252), (688, 869, 685), (869, 188, 685), (692, 689, 253), (692, 868, 689), (868, 187, 689), (696, 693, 254), (696, 867, 693), (867, 112, 693), (697, 536, 184), (697, 866, 536), (866, 57, 536), (701, 535, 183), (701, 865, 535), (865, 70, 535), (708, 705, 257), (708, 864, 705), (864, 84, 705), (712, 709, 258), (712, 863, 709), (863, 180, 709), (716, 713, 259), (716, 862, 713), (862, 179, 713), (720, 717, 260), (720, 861, 717), (861, 115, 717), (721, 528, 176), (721, 860, 528), (860, 45, 528), (725, 527, 175), (725, 859, 527), (859, 68, 527), (729, 468, 116), (729, 858, 468), (858, 60, 468), (736, 733, 264), (736, 857, 733), (857, 172, 733), (740, 737, 265), (740, 856, 737), (856, 171, 737), (744, 741, 266), (744, 855, 741), (855, 88, 741), (748, 745, 267), (748, 854, 745), (854, 168, 745), (749, 519, 167), (749, 853, 519), (853, 66, 519), (753, 471, 119), (753, 852, 471), (852, 63, 471), (760, 757, 270), (760, 851, 757), (851, 164, 757), (764, 761, 271), (764, 850, 761), (850, 163, 761), (768, 765, 272), (768, 849, 765), (849, 120, 765), (772, 769, 273), (772, 848, 769), (848, 160, 769), (773, 511, 159), (773, 847, 511), (847, 24, 511), (780, 777, 275), (780, 846, 777), (846, 128, 777), (784, 781, 276), (784, 845, 781), (845, 156, 781), (788, 785, 277), (788, 844, 785), (844, 155, 785), (789, 476, 124), (789, 843, 476), (843, 12, 476), (796, 793, 279), (796, 842, 793), (842, 152, 793), (800, 797, 280), (800, 841, 797), (841, 151, 797), (804, 801, 281), (804, 840, 801), (840, 131, 801), (808, 805, 282), (808, 839, 805), (839, 148, 805), (812, 809, 283), (812, 838, 809), (838, 147, 809), (816, 813, 284), (816, 837, 813), (837, 132, 813), (820, 817, 285), (820, 836, 817), (836, 144, 817), (824, 821, 286), (824, 835, 821), (835, 143, 821), (825, 488, 136), (825, 834, 488), (834, 7, 488), (832, 829, 288), (832, 833, 829), (833, 140, 829)])
me_plane.polygons.foreach_set('material_index', [0, 0, 0, 0, 0, 0, 0, 0, 0, 0, 0, 1, 1, 0, 0, 0, 0, 0, 0, 1, 0, 0, 0, 1, 0, 2, 0, 0, 1, 0, 0, 0, 0, 1, 0, 0, 0, 0, 0, 0, 0, 0, 0, 0, 0, 0, 0, 0, 0, 0, 0, 0, 0, 0, 0, 0, 0, 0, 0, 1, 2, 0, 0, 0, 0, 0, 0, 0, 0, 0, 0, 0, 0, 1, 2, 1, 1, 2, 2, 0, 0, 0, 0, 0, 0, 0, 0, 0, 0, 0, 0, 0, 0, 0, 0, 0, 0, 0, 0, 0, 0, 0, 0, 0, 0, 0, 0, 0, 0, 0, 0, 0, 0, 0, 0, 0, 0, 0, 0, 0, 0, 0, 0, 0, 0, 0, 0, 0, 0, 0, 0, 0, 0, 0, 0, 0, 0, 0, 0, 0, 0, 0, 0, 0, 0, 0, 0, 0, 0, 0, 0, 0, 0, 0, 0, 2, 2, 0, 1, 1, 0, 0, 0, 0, 0, 0, 0, 0, 0, 0, 0, 0, 0, 0, 0, 0, 0, 0, 2, 1, 1, 1, 1, 0, 1, 1, 1, 0, 1, 1, 0, 0, 0, 0, 0, 0, 1, 1, 0, 0, 0, 0, 0, 0, 0, 0, 0, 0, 0, 0, 0, 0, 0, 0, 0, 0, 0, 1, 1, 1, 1, 0, 1, 0, 0, 0, 0, 0, 0, 0, 0, 0, 0, 0, 0, 0, 0, 0, 0, 0, 0, 0, 0, 0, 0, 0, 0, 0, 0, 0, 0, 0, 1, 0, 0, 0, 0, 0, 0, 0, 0, 0, 0, 0, 0, 0, 0, 1, 1, 0, 0, 0, 0, 0, 0, 0, 0, 0, 0, 1, 0, 2, 0, 0, 1, 0, 0, 0, 0, 1, 0, 0, 0, 0, 0, 0, 0, 0, 0, 0, 0, 0, 0, 0, 0, 0, 0, 0, 0, 0, 0, 0, 0, 0, 0, 1, 2, 0, 0, 0, 0, 0, 0, 0, 0, 0, 0, 0, 0, 1, 2, 1, 1, 2, 2, 0, 0, 0, 0, 0, 0, 0, 0, 0, 0, 0, 0, 0, 0, 0, 0, 0, 0, 0, 0, 0, 0, 0, 0, 0, 0, 0, 0, 0, 0, 0, 0, 0, 0, 0, 0, 0, 0, 0, 0, 0, 0, 0, 0, 0, 0, 0, 0, 0, 0, 0, 0, 0, 0, 0, 0, 0, 0, 0, 0, 0, 0, 0, 0, 0, 0, 0, 0, 0, 0, 0, 0, 0, 0, 0, 1, 2, 2, 0, 1, 1, 0, 0, 0, 0, 0, 0, 0, 0, 0, 1, 0, 0, 0, 0, 0, 0, 0, 0, 2, 1, 1, 0, 0, 0, 1, 1, 1, 0, 1, 0, 0, 0, 0, 0, 0, 0, 1, 0, 0, 0, 0, 0, 0, 0, 0, 0, 0, 0, 0, 0, 0, 0, 0, 0, 0, 0, 0, 1, 1, 1, 1, 1, 1, 0, 0, 0, 0, 0, 0, 0, 0, 0, 0, 0, 0, 0, 0, 0, 0, 0, 0, 0, 0, 0, 0, 0, 0, 0, 0, 0, 0, 1, 1, 0, 0, 0, 0, 0, 0, 0, 0, 0, 0, 0, 0, 1, 1, 1, 1, 1, 1, 0, 0, 0, 0, 0, 0, 0, 0, 0, 0, 0, 0, 0, 0, 0, 0, 0, 0, 0, 0, 0, 0, 0, 0, 0, 0, 0, 0, 0, 0, 0, 0, 0, 0, 0, 0, 0, 0, 0, 0, 0, 0, 0, 0, 0, 0, 0, 0, 0, 0, 0, 0, 0, 0, 0, 0, 0, 0, 0, 0, 0, 0, 0, 0, 0, 0, 0, 0, 0, 0, 0, 0, 0, 0, 0, 0, 0, 0, 0, 0, 0, 0, 0, 0, 1, 1, 1, 1, 1, 1, 2, 2, 2, 1, 1, 1, 1, 1, 1, 1, 1, 1, 0, 0, 0, 0, 0, 0, 0, 0, 0, 0, 0, 0, 0, 0, 0, 0, 0, 0, 0, 0, 0, 0, 0, 0, 0, 0, 0, 0, 0, 0, 0, 0, 0, 0, 0, 0, 0, 0, 0, 0, 0, 0, 0, 0, 0, 0, 0, 0, 0, 0, 0, 0, 0, 0, 0, 0, 0, 0, 0, 0, 1, 1, 1, 0, 0, 0, 0, 0, 0, 0, 0, 0, 0, 0, 0, 0, 0, 0, 0, 0, 0, 0, 0, 0, 1, 1, 1, 0, 0, 0, 1, 1, 1, 1, 1, 1, 1, 1, 1, 0, 0, 0, 0, 0, 0, 0, 0, 0, 1, 1, 1, 1, 1, 1, 2, 2, 2, 0, 0, 0, 0, 0, 0, 0, 0, 0, 0, 0, 0, 0, 0, 0, 0, 0, 0, 0, 0, 0, 0, 0, 0, 1, 1, 1, 0, 0, 0, 0, 0, 0, 0, 0, 0, 0, 0, 0, 0, 0, 0, 0, 0, 0, 0, 0, 0, 0, 0, 0, 0, 0, 0, 1, 1, 2, 1, 1, 1, 0, 0, 0, 1, 2, 2, 1, 2, 2, 1, 1, 1, 0, 0, 0, 0, 0, 0, 0, 0, 0, 0, 0, 0, 0, 0, 0, 0, 0, 0, 0, 0, 0, 0, 0, 0, 0, 0, 0, 0, 0, 0, 0, 0, 0, 0, 0, 0, 0, 0, 0, 0, 0, 0, 0, 0, 0, 0, 0, 0, 0, 0, 0, 0, 0, 0, 0, 0, 0, 0, 0, 0, 0, 0, 0, 0, 0, 0, 0, 0, 0, 0, 0, 0, 0, 0, 0, 0, 0, 0, 0, 0, 0, 0, 0, 0, 0, 0, 0, 0, 0, 0, 0, 0, 0, 0, 0, 0, 0, 0, 0, 0, 0, 0, 0, 0, 0, 0, 0, 0, 0, 0, 0, 0, 0, 0, 0, 0, 0, 0, 0, 0, 0, 0, 0, 0, 0, 0, 0, 0, 0, 0, 0, 0, 0, 0, 0, 0, 0, 0, 0, 0, 0, 0, 0, 0, 0, 0, 0, 0, 0, 0, 0, 0, 0, 0, 0, 0, 0, 0, 0, 0, 0, 0, 0, 0, 0, 0, 0, 0, 0, 0, 0, 0, 0, 0, 0, 0, 0, 0, 0, 0, 0, 0, 0, 0, 0, 0, 0, 0, 0, 0, 0, 0, 0, 0, 0, 0, 0, 0, 0, 0, 0, 0, 0, 0, 0, 0, 0, 0, 0, 0, 0, 0, 0, 0, 0, 0, 0, 0, 0, 0, 0, 0, 0, 0, 0, 2, 2, 1, 2, 2, 2, 1, 1, 1, 2, 2, 2, 2, 2, 1, 1, 1, 2, 0, 0, 0, 0, 0, 0, 0, 0, 0, 0, 0, 0, 0, 0, 0, 0, 0, 0, 0, 0, 0, 0, 0, 0, 0, 0, 0, 0, 0, 0, 0, 0, 0, 0, 0, 0, 1, 2, 2, 1, 1, 1, 0, 0, 0, 0, 0, 0, 0, 0, 0, 0, 0, 0, 0, 0, 0, 0, 0, 0, 0, 0, 0, 0, 0, 0, 0, 0, 0, 0, 0, 0, 0, 0, 0, 0, 0, 0, 0, 0, 0, 0, 0, 0, 0, 0, 0, 0, 0, 0, 0, 0, 0, 0, 0, 0, 0, 0, 0, 0, 0, 0, 0, 0, 0, 0, 0, 0, 0, 0, 0, 0, 0, 0, 0, 0, 0, 1, 1, 1, 0, 0, 0, 0, 0, 0, 0, 0, 0, 0, 0, 0, 1, 1, 2, 0, 0, 0, 0, 0, 0, 2, 2, 1, 0, 0, 0, 1, 1, 1, 0, 0, 0, 0, 0, 0, 0, 0, 0, 0, 0, 0, 0, 0, 0, 0, 0, 0, 0, 0, 0, 0, 0, 0, 0, 0, 0, 0, 0, 0, 1, 1, 1, 2, 2, 2, 0, 0, 0, 0, 0, 0, 0, 0, 0, 0, 0, 0, 0, 0, 0, 0, 0, 0, 0, 0, 0, 0, 0, 0, 0, 0, 0, 0, 0, 0, 0, 0, 0, 0, 0, 0, 0, 0, 0, 0, 0, 0, 1, 1, 1, 0, 0, 0, 0, 0, 0, 0, 0, 0, 0, 0, 0, 0, 0, 0, 0, 0, 0, 0, 0, 0, 0, 0, 0, 0, 0, 0, 0, 0, 0, 0, 0, 0, 0, 0, 0, 0, 0, 0, 0, 0, 0, 0, 0, 0, 0, 0, 0, 0, 0, 0, 0, 0, 0, 0, 0, 0, 0, 0, 0, 0, 0, 0, 0, 0, 0, 0, 0, 0, 0, 0, 0, 0, 0, 0, 0, 0, 0, 0, 0, 0, 0, 0, 0, 0, 0, 0, 1, 1, 1, 0, 0, 0, 1, 1, 2, 1, 1, 1, 1, 1, 1, 2, 1, 1, 0, 0, 0, 0, 0, 0, 0, 0, 0, 0, 0, 0, 0, 0, 0, 0, 0, 0, 0, 0, 0, 0, 0, 0, 0, 0, 0, 0, 0, 0, 0, 0, 0, 0, 0, 0, 0, 0, 0, 0, 0, 0, 0, 0, 0, 0, 0, 0, 0, 0, 0, 0, 0, 0, 0, 0, 0, 1, 1, 1, 1, 1, 1, 0, 0, 0, 0, 0, 0, 0, 0, 0, 0, 0, 0, 0, 0, 0, 0, 0, 0, 1, 1, 1, 1, 1, 1, 0, 0, 0, 1, 1, 1, 1, 1, 1, 1, 1, 1, 0, 0, 0, 1, 1, 1, 1, 1, 1, 1, 1, 1, 1, 1, 1, 1, 2, 2, 0, 0, 0, 0, 0, 0, 0, 0, 0, 0, 0, 0, 0, 0, 0, 0, 0, 0, 0, 0, 0, 0, 0, 0, 0, 0, 0, 0, 0, 0, 0, 0, 0, 0, 0, 0, 0, 0, 0, 0, 0, 0, 0, 0, 0, 0, 0, 0, 0, 0, 0, 0, 0, 0, 1, 1, 1, 1, 1, 1, 0, 0, 0, 1, 1, 1, 1, 1, 1, 0, 0, 0, 0, 0, 0, 0, 0, 0, 0, 0, 0, 0, 0, 0, 0, 0, 0, 0, 0, 0, 0, 0, 0, 0, 0, 0, 0, 0, 0, 0, 0, 0, 0, 0, 0, 0, 0, 0, 0, 0, 0, 0, 0, 0, 0, 0, 0, 0, 0, 0, 0, 0, 0, 0, 0, 0, 0, 0, 0, 0, 0, 0, 0, 0, 0, 0, 0, 0, 0, 0, 0, 0, 0, 0, 0, 0, 0, 0, 0, 0, 0, 0, 0, 0, 0, 0, 0, 0, 0, 0, 0, 0, 0, 0, 0, 0, 0, 0, 0, 0, 0, 0, 0, 0, 0, 0, 0, 0, 0, 0, 0, 0, 0, 0, 0, 0, 0, 0, 0, 0, 0, 0, 0, 0, 0, 0, 0, 0, 0, 0, 0, 0, 0, 0, 0, 0, 0, 0, 0, 0, 0, 0, 0, 0, 0, 0, 0, 0, 0, 0, 0, 0, 0, 0, 0, 0, 0, 0, 0, 0, 0, 0, 0, 0, 0, 0, 0, 0, 0, 0, 0, 0, 0, 0, 0, 0, 0, 0, 0, 0, 0, 0, 0, 0, 0, 0, 0, 0, 0, 0, 0, 0, 0, 0, 0, 0, 0, 0, 0, 0, 0, 0, 0, 0, 0, 0, 0, 0, 0, 0, 0, 0, 0, 0, 0, 0, 0, 0, 0, 0, 0, 0, 0, 0, 0, 0, 0, 2, 2, 2, 1, 2, 2, 1, 1, 1, 1, 1, 2, 1, 2, 2, 1, 1, 1, 0, 0, 0, 0, 0, 0, 0, 0, 0, 0, 0, 0, 0, 0, 0, 0, 0, 0, 0, 0, 0, 0, 0, 0, 0, 0, 0, 0, 0, 0, 0, 0, 0, 0, 0, 0, 1, 1, 1, 1, 1, 1, 0, 0, 0, 0, 0, 0, 0, 0, 0, 0, 0, 0, 0, 0, 0, 0, 0, 0, 0, 0, 0, 0, 0, 0, 0, 0, 0, 0, 0, 0, 0, 0, 0, 0, 0, 0, 0, 0, 0, 0, 0, 0, 0, 0, 0, 0, 0, 0, 0, 0, 0, 0, 0, 0, 0, 0, 0, 0, 0, 0, 0, 0, 0, 0, 0, 0, 0, 0, 0, 0, 0, 0, 0, 0, 0, 1, 1, 1, 0, 0, 0, 0, 0, 0, 0, 0, 0, 0, 0, 0, 1, 1, 1, 0, 0, 0, 0, 0, 0, 2, 2, 2, 0, 0, 0, 1, 1, 1, 0, 0, 0, 0, 0, 0, 0, 0, 0, 1, 1, 1, 0, 0, 0, 0, 0, 0, 0, 0, 0, 0, 0, 0, 0, 0, 0, 0, 0, 0, 1, 1, 1, 1, 1, 2, 0, 0, 0, 0, 0, 0, 0, 0, 0, 0, 0, 0, 0, 0, 0, 0, 0, 0, 0, 0, 0, 0, 0, 0, 0, 0, 0, 0, 0, 0, 0, 0, 0])
me_plane.materials.append(mat_ground)
me_plane.materials.append(mat_stone)
me_plane.materials.append(mat_snow)
me_plane.use_remesh_preserve_volume = False
me_plane.use_remesh_preserve_attributes = False
me_plane.use_mirror_vertex_groups = False
me_plane.update()

# ---- objects
ob_plane = bpy.data.objects.new('Plane', me_plane)
ob_lamp = bpy.data.objects.new('Lamp', light_lamp)
ob_camera = bpy.data.objects.new('Camera', cam_camera)

# ---- transforms, parenting, visibility, modifiers, constraints
ob_plane.location = (0.0, 0.0, 0.0)
ob_plane.lineart.crease_threshold = 0.0
ob_lamp.location = (4.076, 1.005, 5.904)
ob_lamp.rotation_euler = (0.6503, 0.05522, 1.866)
ob_lamp.lock_rotations_4d = False
ob_lamp.empty_display_type = 'ARROWS'
ob_lamp.color = (0.0, 0.0, 0.0, 0.0)
ob_lamp.lineart.crease_threshold = 0.0
ob_camera.location = (7.481, -6.508, 5.344)
ob_camera.rotation_euler = (1.109, 0.0, 0.8149)
ob_camera.lock_rotations_4d = False
ob_camera.empty_display_type = 'ARROWS'
ob_camera.color = (0.0, 0.0, 0.0, 0.0)
ob_camera.display_type = 'WIRE'
ob_camera.lineart.crease_threshold = 0.0

# ---- collection membership
col_collection_1.objects.link(ob_plane)
col_collection_1.objects.link(ob_lamp)
col_collection_1.objects.link(ob_camera)

# ---- scene / render settings (as saved in the file)
scene.camera = ob_camera
scene.frame_start = 1; scene.frame_end = 250; scene.frame_set(1)
scene.render.engine = 'BLENDER_EEVEE_NEXT'
scene.render.resolution_percentage = 50
scene.render.dither_intensity = 0.0
scene.cycles.use_denoising = False
scene.cycles.samples = 128
scene.cycles.sampling_pattern = 'TABULATED_SOBOL'
scene.cycles.light_sampling_threshold = 0.0
scene.cycles.use_adaptive_sampling = False
scene.cycles.use_light_tree = False
scene.cycles.blur_glossy = 0.0
scene.cycles.sample_clamp_indirect = 0.0
scene.view_settings.view_transform = 'Standard'
bpy.context.view_layer.update()
